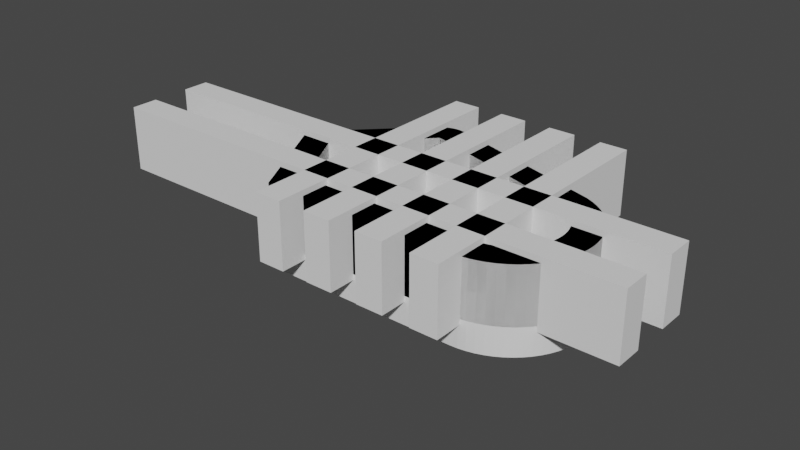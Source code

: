 # Source: brake_riser.blend  (saved by Blender 3.1.7; exported with 4.5.12 LTS)
import bpy
from mathutils import Matrix  # noqa: F401  (used for matrix-valued properties, if any)

bpy.ops.wm.read_factory_settings(use_empty=True)
scene = bpy.context.scene
scene.name = 'Scene'

# ---- world
world_world = bpy.data.worlds.new('World'); scene.world = world_world
world_world.use_nodes = True; world_world.node_tree.nodes.clear()
_N = world_world.node_tree.nodes; _L = world_world.node_tree.links
n0 = _N.new('ShaderNodeOutputWorld'); n0.name = 'World Output'; n0.location = (300, 300)
n1 = _N.new('ShaderNodeBackground'); n1.name = 'Background'; n1.location = (10, 300)
n1.inputs[0].default_value = (0.05088, 0.05088, 0.05088, 1.0)
_L.new(n1.outputs[0], n0.inputs[0])
n0.is_active_output = True
world_world.color = (0.05088, 0.05088, 0.05088)
world_world.use_sun_shadow = False
world_world.sun_shadow_jitter_overblur = 0.0

# ---- meshes
me_plane = bpy.data.meshes.new('Plane')
me_plane.from_pydata([(0.0, 0.0, 0.0), (-10.0, 19.0, 0.0), (35.8, 0.0, 0.0), (37.17, 0.06741, 0.0), (38.53, 0.269, 0.0), (39.86, 0.6028, 0.0), (41.16, 1.066, 0.0), (42.4, 1.653, 0.0), (43.58, 2.359, 0.0), (44.68, 3.178, 0.0), (45.7, 4.101, 0.0), (46.62, 5.118, 0.0), (47.44, 6.222, 0.0), (48.15, 7.4, 0.0), (48.73, 8.642, 0.0), (49.2, 9.936, 0.0), (49.53, 11.27, 0.0), (49.73, 12.63, 0.0), (49.8, 14.0, 0.0), (49.73, 15.37, 0.0), (49.53, 16.73, 0.0), (49.2, 18.06, 0.0), (48.73, 19.36, 0.0), (48.15, 20.6, 0.0), (47.44, 21.78, 0.0), (46.62, 22.88, 0.0), (45.7, 23.9, 0.0), (44.68, 24.82, 0.0), (43.58, 25.64, 0.0), (42.4, 26.35, 0.0), (40.95, 27.01, 0.0), (0.0, 0.0, 5.0), (-10.0, 19.0, 5.0), (37.17, 0.06741, 5.0), (38.53, 0.269, 5.0), (39.86, 0.6028, 5.0), (41.16, 1.066, 5.0), (42.4, 1.653, 5.0), (43.58, 2.359, 5.0), (44.68, 3.178, 5.0), (45.7, 4.101, 5.0), (46.62, 5.118, 5.0), (47.44, 6.222, 5.0), (48.15, 7.4, 5.0), (48.73, 8.642, 5.0), (49.2, 9.936, 5.0), (49.53, 11.27, 5.0), (49.73, 12.63, 5.0), (49.8, 14.0, 5.0), (49.73, 15.37, 5.0), (49.53, 16.73, 5.0), (49.2, 18.06, 5.0), (48.73, 19.36, 5.0), (48.15, 20.6, 5.0), (47.44, 21.78, 5.0), (46.62, 22.88, 5.0), (45.7, 23.9, 5.0), (44.68, 24.82, 5.0), (43.58, 25.64, 5.0), (42.4, 26.35, 5.0), (40.95, 27.01, 5.0), (35.8, 0.0, 5.0), (5.879, 34.88, 0.0), (10.87, 36.13, 0.0), (6.675, 35.49, 0.0), (7.674, 35.96, 0.0), (8.778, 36.24, 0.0), (9.88, 36.29, 0.0), (10.87, 36.13, 5.0), (5.879, 34.88, 5.0), (9.88, 36.29, 5.0), (8.778, 36.24, 5.0), (7.674, 35.96, 5.0), (6.675, 35.49, 5.0)], [], [(24, 25, 55, 54), (11, 12, 42, 41), (0, 2, 61, 31), (25, 26, 56, 55), (12, 13, 43, 42), (26, 27, 57, 56), (13, 14, 44, 43), (27, 28, 58, 57), (14, 15, 45, 44), (28, 29, 59, 58), (15, 16, 46, 45), (1, 0, 31, 32), (29, 30, 60, 59), (16, 17, 47, 46), (3, 4, 34, 33), (17, 18, 48, 47), (4, 5, 35, 34), (18, 19, 49, 48), (5, 6, 36, 35), (60, 68, 70, 71, 72, 73, 69, 32, 31, 61, 33, 34, 35, 36, 37, 38, 39, 40, 41, 42, 43, 44, 45, 46, 47, 48, 49, 50, 51, 52, 53, 54, 55, 56, 57, 58, 59), (19, 20, 50, 49), (6, 7, 37, 36), (20, 21, 51, 50), (7, 8, 38, 37), (21, 22, 52, 51), (8, 9, 39, 38), (63, 68, 60, 30), (22, 23, 53, 52), (9, 10, 40, 39), (2, 3, 33, 61), (23, 24, 54, 53), (10, 11, 41, 40), (62, 1, 32, 69), (68, 63, 67, 70), (70, 67, 66, 71), (71, 66, 65, 72), (72, 65, 64, 73), (73, 64, 62, 69), (25, 24, 23, 22, 21, 20, 19, 18, 17, 16, 15, 14, 13, 12, 11, 10, 9, 8, 7, 6, 5, 4, 3, 2, 0, 1, 62, 64, 65, 66, 67, 63, 30, 29, 28, 27, 26)])
_uv = me_plane.uv_layers.new(name='UVMap')
_uv.uv.foreach_set('vector', [0.0, 0.0, 0.0, 0.0, 0.0, 0.0, 0.0, 0.0, 0.0, 0.0, 0.0, 0.0, 0.0, 0.0, 0.0, 0.0, 0.0, 0.0, 0.0, 0.0, 0.0, 0.0, 0.0, 0.0, 0.0, 0.0, 0.0, 0.0, 0.0, 0.0, 0.0, 0.0, 0.0, 0.0, 0.0, 0.0, 0.0, 0.0, 0.0, 0.0, 0.0, 0.0, 0.0, 0.0, 0.0, 0.0, 0.0, 0.0, 0.0, 0.0, 0.0, 0.0, 0.0, 0.0, 0.0, 0.0, 0.0, 0.0, 0.0, 0.0, 0.0, 0.0, 0.0, 0.0, 0.0, 0.0, 0.0, 0.0, 0.0, 0.0, 0.0, 0.0, 0.0, 0.0, 0.0, 0.0, 0.0, 0.0, 0.0, 0.0, 0.0, 0.0, 0.0, 0.0, 0.0, 0.0, 0.0, 0.0, 0.0, 0.0, 0.0, 0.0, 0.0, 0.0, 0.0, 0.0, 0.0, 0.0, 0.9986, 1.0, 0.9986, 1.0, 0.0, 0.0, 0.0, 0.0, 0.0, 0.0, 0.0, 0.0, 0.0, 0.0, 0.0, 0.0, 0.0, 0.0, 0.0, 0.0, 0.0, 0.0, 0.0, 0.0, 0.0, 0.0, 0.0, 0.0, 0.0, 0.0, 0.0, 0.0, 0.0, 0.0, 0.0, 0.0, 0.0, 0.0, 0.0, 0.0, 0.0, 0.0, 0.0, 0.0, 0.0, 0.0, 0.0, 0.0, 0.0, 0.0, 0.0, 0.0, 0.0, 0.0, 0.6841, 0.9645, 0.0596, 0.9969, 0.04041, 0.9943, 0.02197, 0.9854, 0.008772, 0.973, 0.00213, 0.9585, 0.0, 0.9411, 0.0, 0.5, 0.0, 0.0, 0.9944, 0.0, 0.549, 0.002408, 0.5975, 0.009607, 0.6451, 0.02153, 0.6913, 0.03806, 0.7357, 0.05904, 0.7778, 0.08427, 0.8172, 0.1135, 0.8536, 0.1464, 0.8865, 0.1828, 0.9157, 0.2222, 0.941, 0.2643, 0.9619, 0.3087, 0.9785, 0.3549, 0.9904, 0.4025, 0.9976, 0.451, 1.0, 0.5, 0.9976, 0.549, 0.9904, 0.5975, 0.9785, 0.6451, 0.9619, 0.6913, 0.941, 0.7357, 0.9157, 0.7778, 0.8865, 0.8172, 0.8536, 0.8536, 0.8172, 0.8865, 0.7778, 0.9157, 0.7357, 0.941, 0.0, 0.0, 0.0, 0.0, 0.0, 0.0, 0.0, 0.0, 0.0, 0.0, 0.0, 0.0, 0.0, 0.0, 0.0, 0.0, 0.0, 0.0, 0.0, 0.0, 0.0, 0.0, 0.0, 0.0, 0.0, 0.0, 0.0, 0.0, 0.0, 0.0, 0.0, 0.0, 0.0, 0.0, 0.0, 0.0, 0.0, 0.0, 0.0, 0.0, 0.0, 0.0, 0.0, 0.0, 0.0, 0.0, 0.0, 0.0, 0.0, 0.0, 0.0, 0.0, 0.0, 0.0, 0.0, 0.0, 0.0, 0.0, 0.0, 0.0, 0.0, 0.0, 0.0, 0.0, 0.0, 0.0, 0.0, 0.0, 0.0, 0.0, 0.0, 0.0, 0.0, 0.0, 0.0, 0.0, 0.0, 0.0, 0.0, 0.0, 0.0, 0.0, 0.0, 0.0, 0.0, 0.0, 0.0, 0.0, 0.0, 0.0, 0.0, 0.0, 0.0, 0.0, 0.0, 0.0, 0.0, 0.0, 0.0, 0.0, 0.0, 0.0, 0.0, 0.0, 0.0, 0.0, 0.0, 0.0, 0.0, 0.0, 0.0, 0.0, 0.0, 0.0, 0.0, 0.0, 0.0, 0.0, 0.0, 0.0, 0.0, 0.0, 0.0, 0.0, 0.0, 0.0, 0.0, 0.0, 0.0, 0.0, 0.0, 0.0, 0.0, 0.0, 0.0, 0.0, 0.0, 0.0, 0.0, 0.0, 0.0, 0.0, 0.0, 0.0, 0.0, 0.0, 0.0, 0.0, 0.0, 0.0, 0.0, 0.0, 0.0, 0.0, 0.0, 0.0, 0.0, 0.0, 0.0, 0.0, 0.0, 0.0, 0.0, 0.0, 0.0, 0.0, 0.0, 0.0, 0.0, 0.0, 0.0, 0.0, 0.0, 0.0, 0.0, 0.0, 0.0, 0.0, 0.0, 0.0, 0.0, 0.0, 0.0, 0.0, 0.0, 0.0, 0.0, 0.0, 0.0, 0.0, 0.0, 0.0, 0.0, 0.0, 0.0, 0.0, 0.0, 0.0, 0.0, 0.0, 0.0, 0.0, 0.0, 0.0, 0.0, 0.0, 0.0, 0.0, 0.0, 0.0, 0.0, 0.0, 0.0, 0.0, 0.0, 0.0, 0.0, 0.0])
me_plane.use_remesh_fix_poles = True
me_plane.use_remesh_preserve_attributes = False
me_plane.update()
me_cylinder_011 = bpy.data.meshes.new('Cylinder.011')
me_cylinder_011.from_pydata([(0.0, 3.5, -10.0), (0.0, 3.5, 10.0), (0.6828, 3.433, -10.0), (0.6828, 3.433, 10.0), (1.339, 3.234, -10.0), (1.339, 3.234, 10.0), (1.944, 2.91, -10.0), (1.944, 2.91, 10.0), (2.475, 2.475, -10.0), (2.475, 2.475, 10.0), (2.91, 1.944, -10.0), (2.91, 1.944, 10.0), (3.234, 1.339, -10.0), (3.234, 1.339, 10.0), (3.433, 0.6828, -10.0), (3.433, 0.6828, 10.0), (3.5, -1.53e-07, -10.0), (3.5, -1.53e-07, 10.0), (3.433, -0.6828, -10.0), (3.433, -0.6828, 10.0), (3.234, -1.339, -10.0), (3.234, -1.339, 10.0), (2.91, -1.944, -10.0), (2.91, -1.944, 10.0), (2.475, -2.475, -10.0), (2.475, -2.475, 10.0), (1.944, -2.91, -10.0), (1.944, -2.91, 10.0), (1.339, -3.234, -10.0), (1.339, -3.234, 10.0), (0.6828, -3.433, -10.0), (0.6828, -3.433, 10.0), (-3.06e-07, -3.5, -10.0), (-3.06e-07, -3.5, 10.0), (-0.6828, -3.433, -10.0), (-0.6828, -3.433, 10.0), (-1.339, -3.234, -10.0), (-1.339, -3.234, 10.0), (-1.944, -2.91, -10.0), (-1.944, -2.91, 10.0), (-2.475, -2.475, -10.0), (-2.475, -2.475, 10.0), (-2.91, -1.944, -10.0), (-2.91, -1.944, 10.0), (-3.234, -1.339, -10.0), (-3.234, -1.339, 10.0), (-3.433, -0.6828, -10.0), (-3.433, -0.6828, 10.0), (-3.5, 4.174e-08, -10.0), (-3.5, 4.174e-08, 10.0), (-3.433, 0.6828, -10.0), (-3.433, 0.6828, 10.0), (-3.234, 1.339, -10.0), (-3.234, 1.339, 10.0), (-2.91, 1.944, -10.0), (-2.91, 1.944, 10.0), (-2.475, 2.475, -10.0), (-2.475, 2.475, 10.0), (-1.944, 2.91, -10.0), (-1.944, 2.91, 10.0), (-1.339, 3.234, -10.0), (-1.339, 3.234, 10.0), (-0.6828, 3.433, -10.0), (-0.6828, 3.433, 10.0)], [], [(0, 1, 3, 2), (2, 3, 5, 4), (4, 5, 7, 6), (6, 7, 9, 8), (8, 9, 11, 10), (10, 11, 13, 12), (12, 13, 15, 14), (14, 15, 17, 16), (16, 17, 19, 18), (18, 19, 21, 20), (20, 21, 23, 22), (22, 23, 25, 24), (24, 25, 27, 26), (26, 27, 29, 28), (28, 29, 31, 30), (30, 31, 33, 32), (32, 33, 35, 34), (34, 35, 37, 36), (36, 37, 39, 38), (38, 39, 41, 40), (40, 41, 43, 42), (42, 43, 45, 44), (44, 45, 47, 46), (46, 47, 49, 48), (48, 49, 51, 50), (50, 51, 53, 52), (52, 53, 55, 54), (54, 55, 57, 56), (56, 57, 59, 58), (58, 59, 61, 60), (3, 1, 63, 61, 59, 57, 55, 53, 51, 49, 47, 45, 43, 41, 39, 37, 35, 33, 31, 29, 27, 25, 23, 21, 19, 17, 15, 13, 11, 9, 7, 5), (60, 61, 63, 62), (62, 63, 1, 0), (0, 2, 4, 6, 8, 10, 12, 14, 16, 18, 20, 22, 24, 26, 28, 30, 32, 34, 36, 38, 40, 42, 44, 46, 48, 50, 52, 54, 56, 58, 60, 62)])
_uv = me_cylinder_011.uv_layers.new(name='UVMap')
_uv.uv.foreach_set('vector', [1.0, 0.5, 1.0, 1.0, 0.9688, 1.0, 0.9688, 0.5, 0.9688, 0.5, 0.9688, 1.0, 0.9375, 1.0, 0.9375, 0.5, 0.9375, 0.5, 0.9375, 1.0, 0.9062, 1.0, 0.9062, 0.5, 0.9062, 0.5, 0.9062, 1.0, 0.875, 1.0, 0.875, 0.5, 0.875, 0.5, 0.875, 1.0, 0.8438, 1.0, 0.8438, 0.5, 0.8438, 0.5, 0.8438, 1.0, 0.8125, 1.0, 0.8125, 0.5, 0.8125, 0.5, 0.8125, 1.0, 0.7812, 1.0, 0.7812, 0.5, 0.7812, 0.5, 0.7812, 1.0, 0.75, 1.0, 0.75, 0.5, 0.75, 0.5, 0.75, 1.0, 0.7188, 1.0, 0.7188, 0.5, 0.7188, 0.5, 0.7188, 1.0, 0.6875, 1.0, 0.6875, 0.5, 0.6875, 0.5, 0.6875, 1.0, 0.6562, 1.0, 0.6562, 0.5, 0.6562, 0.5, 0.6562, 1.0, 0.625, 1.0, 0.625, 0.5, 0.625, 0.5, 0.625, 1.0, 0.5938, 1.0, 0.5938, 0.5, 0.5938, 0.5, 0.5938, 1.0, 0.5625, 1.0, 0.5625, 0.5, 0.5625, 0.5, 0.5625, 1.0, 0.5312, 1.0, 0.5312, 0.5, 0.5312, 0.5, 0.5312, 1.0, 0.5, 1.0, 0.5, 0.5, 0.5, 0.5, 0.5, 1.0, 0.4688, 1.0, 0.4688, 0.5, 0.4688, 0.5, 0.4688, 1.0, 0.4375, 1.0, 0.4375, 0.5, 0.4375, 0.5, 0.4375, 1.0, 0.4062, 1.0, 0.4062, 0.5, 0.4062, 0.5, 0.4062, 1.0, 0.375, 1.0, 0.375, 0.5, 0.375, 0.5, 0.375, 1.0, 0.3438, 1.0, 0.3438, 0.5, 0.3438, 0.5, 0.3438, 1.0, 0.3125, 1.0, 0.3125, 0.5, 0.3125, 0.5, 0.3125, 1.0, 0.2812, 1.0, 0.2812, 0.5, 0.2812, 0.5, 0.2812, 1.0, 0.25, 1.0, 0.25, 0.5, 0.25, 0.5, 0.25, 1.0, 0.2188, 1.0, 0.2188, 0.5, 0.2188, 0.5, 0.2188, 1.0, 0.1875, 1.0, 0.1875, 0.5, 0.1875, 0.5, 0.1875, 1.0, 0.1562, 1.0, 0.1562, 0.5, 0.1562, 0.5, 0.1562, 1.0, 0.125, 1.0, 0.125, 0.5, 0.125, 0.5, 0.125, 1.0, 0.09375, 1.0, 0.09375, 0.5, 0.09375, 0.5, 0.09375, 1.0, 0.0625, 1.0, 0.0625, 0.5, 0.2968, 0.4854, 0.25, 0.49, 0.2032, 0.4854, 0.1582, 0.4717, 0.1167, 0.4496, 0.08029, 0.4197, 0.05045, 0.3833, 0.02827, 0.3418, 0.01461, 0.2968, 0.01, 0.25, 0.01461, 0.2032, 0.02827, 0.1582, 0.05045, 0.1167, 0.08029, 0.08029, 0.1167, 0.05045, 0.1582, 0.02827, 0.2032, 0.01461, 0.25, 0.01, 0.2968, 0.01461, 0.3418, 0.02827, 0.3833, 0.05045, 0.4197, 0.08029, 0.4496, 0.1167, 0.4717, 0.1582, 0.4854, 0.2032, 0.49, 0.25, 0.4854, 0.2968, 0.4717, 0.3418, 0.4496, 0.3833, 0.4197, 0.4197, 0.3833, 0.4496, 0.3418, 0.4717, 0.0625, 0.5, 0.0625, 1.0, 0.03125, 1.0, 0.03125, 0.5, 0.03125, 0.5, 0.03125, 1.0, 0.0, 1.0, 0.0, 0.5, 0.75, 0.49, 0.7968, 0.4854, 0.8418, 0.4717, 0.8833, 0.4496, 0.9197, 0.4197, 0.9496, 0.3833, 0.9717, 0.3418, 0.9854, 0.2968, 0.99, 0.25, 0.9854, 0.2032, 0.9717, 0.1582, 0.9496, 0.1167, 0.9197, 0.08029, 0.8833, 0.05045, 0.8418, 0.02827, 0.7968, 0.01461, 0.75, 0.01, 0.7032, 0.01461, 0.6582, 0.02827, 0.6167, 0.05045, 0.5803, 0.08029, 0.5504, 0.1167, 0.5283, 0.1582, 0.5146, 0.2032, 0.51, 0.25, 0.5146, 0.2968, 0.5283, 0.3418, 0.5504, 0.3833, 0.5803, 0.4197, 0.6167, 0.4496, 0.6582, 0.4717, 0.7032, 0.4854])
me_cylinder_011.use_remesh_fix_poles = True
me_cylinder_011.use_remesh_preserve_attributes = False
me_cylinder_011.update()
me_cylinder_021 = bpy.data.meshes.new('Cylinder.021')
me_cylinder_021.from_pydata([(-9.537e-07, 3.5, -10.0), (-9.537e-07, 3.5, 10.0), (0.6828, 3.433, -10.0), (0.6828, 3.433, 10.0), (1.339, 3.234, -10.0), (1.339, 3.234, 10.0), (1.944, 2.91, -10.0), (1.944, 2.91, 10.0), (2.475, 2.475, -10.0), (2.475, 2.475, 10.0), (2.91, 1.944, -10.0), (2.91, 1.944, 10.0), (3.234, 1.339, -10.0), (3.234, 1.339, 10.0), (3.433, 0.6828, -10.0), (3.433, 0.6828, 10.0), (3.5, 1.192e-07, -10.0), (3.5, 1.192e-07, 10.0), (3.433, -0.6828, -10.0), (3.433, -0.6828, 10.0), (3.234, -1.339, -10.0), (3.234, -1.339, 10.0), (2.91, -1.944, -10.0), (2.91, -1.944, 10.0), (2.475, -2.475, -10.0), (2.475, -2.475, 10.0), (1.944, -2.91, -10.0), (1.944, -2.91, 10.0), (1.339, -3.234, -10.0), (1.339, -3.234, 10.0), (0.6828, -3.433, -10.0), (0.6828, -3.433, 10.0), (-1.192e-06, -3.5, -10.0), (-1.192e-06, -3.5, 10.0), (-0.6828, -3.433, -10.0), (-0.6828, -3.433, 10.0), (-1.339, -3.234, -10.0), (-1.339, -3.234, 10.0), (-1.944, -2.91, -10.0), (-1.944, -2.91, 10.0), (-2.475, -2.475, -10.0), (-2.475, -2.475, 10.0), (-2.91, -1.944, -10.0), (-2.91, -1.944, 10.0), (-3.234, -1.339, -10.0), (-3.234, -1.339, 10.0), (-3.433, -0.6828, -10.0), (-3.433, -0.6828, 10.0), (-3.5, 2.384e-07, -10.0), (-3.5, 2.384e-07, 10.0), (-3.433, 0.6828, -10.0), (-3.433, 0.6828, 10.0), (-3.234, 1.339, -10.0), (-3.234, 1.339, 10.0), (-2.91, 1.944, -10.0), (-2.91, 1.944, 10.0), (-2.475, 2.475, -10.0), (-2.475, 2.475, 10.0), (-1.944, 2.91, -10.0), (-1.944, 2.91, 10.0), (-1.339, 3.234, -10.0), (-1.339, 3.234, 10.0), (-0.6828, 3.433, -10.0), (-0.6828, 3.433, 10.0)], [], [(0, 1, 3, 2), (2, 3, 5, 4), (4, 5, 7, 6), (6, 7, 9, 8), (8, 9, 11, 10), (10, 11, 13, 12), (12, 13, 15, 14), (14, 15, 17, 16), (16, 17, 19, 18), (18, 19, 21, 20), (20, 21, 23, 22), (22, 23, 25, 24), (24, 25, 27, 26), (26, 27, 29, 28), (28, 29, 31, 30), (30, 31, 33, 32), (32, 33, 35, 34), (34, 35, 37, 36), (36, 37, 39, 38), (38, 39, 41, 40), (40, 41, 43, 42), (42, 43, 45, 44), (44, 45, 47, 46), (46, 47, 49, 48), (48, 49, 51, 50), (50, 51, 53, 52), (52, 53, 55, 54), (54, 55, 57, 56), (56, 57, 59, 58), (58, 59, 61, 60), (3, 1, 63, 61, 59, 57, 55, 53, 51, 49, 47, 45, 43, 41, 39, 37, 35, 33, 31, 29, 27, 25, 23, 21, 19, 17, 15, 13, 11, 9, 7, 5), (60, 61, 63, 62), (62, 63, 1, 0), (0, 2, 4, 6, 8, 10, 12, 14, 16, 18, 20, 22, 24, 26, 28, 30, 32, 34, 36, 38, 40, 42, 44, 46, 48, 50, 52, 54, 56, 58, 60, 62)])
_uv = me_cylinder_021.uv_layers.new(name='UVMap')
_uv.uv.foreach_set('vector', [1.0, 0.5, 1.0, 1.0, 0.9688, 1.0, 0.9688, 0.5, 0.9688, 0.5, 0.9688, 1.0, 0.9375, 1.0, 0.9375, 0.5, 0.9375, 0.5, 0.9375, 1.0, 0.9062, 1.0, 0.9062, 0.5, 0.9062, 0.5, 0.9062, 1.0, 0.875, 1.0, 0.875, 0.5, 0.875, 0.5, 0.875, 1.0, 0.8438, 1.0, 0.8438, 0.5, 0.8438, 0.5, 0.8438, 1.0, 0.8125, 1.0, 0.8125, 0.5, 0.8125, 0.5, 0.8125, 1.0, 0.7812, 1.0, 0.7812, 0.5, 0.7812, 0.5, 0.7812, 1.0, 0.75, 1.0, 0.75, 0.5, 0.75, 0.5, 0.75, 1.0, 0.7188, 1.0, 0.7188, 0.5, 0.7188, 0.5, 0.7188, 1.0, 0.6875, 1.0, 0.6875, 0.5, 0.6875, 0.5, 0.6875, 1.0, 0.6562, 1.0, 0.6562, 0.5, 0.6562, 0.5, 0.6562, 1.0, 0.625, 1.0, 0.625, 0.5, 0.625, 0.5, 0.625, 1.0, 0.5938, 1.0, 0.5938, 0.5, 0.5938, 0.5, 0.5938, 1.0, 0.5625, 1.0, 0.5625, 0.5, 0.5625, 0.5, 0.5625, 1.0, 0.5312, 1.0, 0.5312, 0.5, 0.5312, 0.5, 0.5312, 1.0, 0.5, 1.0, 0.5, 0.5, 0.5, 0.5, 0.5, 1.0, 0.4688, 1.0, 0.4688, 0.5, 0.4688, 0.5, 0.4688, 1.0, 0.4375, 1.0, 0.4375, 0.5, 0.4375, 0.5, 0.4375, 1.0, 0.4062, 1.0, 0.4062, 0.5, 0.4062, 0.5, 0.4062, 1.0, 0.375, 1.0, 0.375, 0.5, 0.375, 0.5, 0.375, 1.0, 0.3438, 1.0, 0.3438, 0.5, 0.3438, 0.5, 0.3438, 1.0, 0.3125, 1.0, 0.3125, 0.5, 0.3125, 0.5, 0.3125, 1.0, 0.2812, 1.0, 0.2812, 0.5, 0.2812, 0.5, 0.2812, 1.0, 0.25, 1.0, 0.25, 0.5, 0.25, 0.5, 0.25, 1.0, 0.2188, 1.0, 0.2188, 0.5, 0.2188, 0.5, 0.2188, 1.0, 0.1875, 1.0, 0.1875, 0.5, 0.1875, 0.5, 0.1875, 1.0, 0.1562, 1.0, 0.1562, 0.5, 0.1562, 0.5, 0.1562, 1.0, 0.125, 1.0, 0.125, 0.5, 0.125, 0.5, 0.125, 1.0, 0.09375, 1.0, 0.09375, 0.5, 0.09375, 0.5, 0.09375, 1.0, 0.0625, 1.0, 0.0625, 0.5, 0.2968, 0.4854, 0.25, 0.49, 0.2032, 0.4854, 0.1582, 0.4717, 0.1167, 0.4496, 0.08029, 0.4197, 0.05045, 0.3833, 0.02827, 0.3418, 0.01461, 0.2968, 0.01, 0.25, 0.01461, 0.2032, 0.02827, 0.1582, 0.05045, 0.1167, 0.08029, 0.08029, 0.1167, 0.05045, 0.1582, 0.02827, 0.2032, 0.01461, 0.25, 0.01, 0.2968, 0.01461, 0.3418, 0.02827, 0.3833, 0.05045, 0.4197, 0.08029, 0.4496, 0.1167, 0.4717, 0.1582, 0.4854, 0.2032, 0.49, 0.25, 0.4854, 0.2968, 0.4717, 0.3418, 0.4496, 0.3833, 0.4197, 0.4197, 0.3833, 0.4496, 0.3418, 0.4717, 0.0625, 0.5, 0.0625, 1.0, 0.03125, 1.0, 0.03125, 0.5, 0.03125, 0.5, 0.03125, 1.0, 0.0, 1.0, 0.0, 0.5, 0.75, 0.49, 0.7968, 0.4854, 0.8418, 0.4717, 0.8833, 0.4496, 0.9197, 0.4197, 0.9496, 0.3833, 0.9717, 0.3418, 0.9854, 0.2968, 0.99, 0.25, 0.9854, 0.2032, 0.9717, 0.1582, 0.9496, 0.1167, 0.9197, 0.08029, 0.8833, 0.05045, 0.8418, 0.02827, 0.7968, 0.01461, 0.75, 0.01, 0.7032, 0.01461, 0.6582, 0.02827, 0.6167, 0.05045, 0.5803, 0.08029, 0.5504, 0.1167, 0.5283, 0.1582, 0.5146, 0.2032, 0.51, 0.25, 0.5146, 0.2968, 0.5283, 0.3418, 0.5504, 0.3833, 0.5803, 0.4197, 0.6167, 0.4496, 0.6582, 0.4717, 0.7032, 0.4854])
me_cylinder_021.use_remesh_fix_poles = True
me_cylinder_021.use_remesh_preserve_attributes = False
me_cylinder_021.update()
me_cylinder_026 = bpy.data.meshes.new('Cylinder.026')
me_cylinder_026.from_pydata([(-1.411e-06, 3.78, 0.0), (0.0, 6.0, 3.0), (0.7374, 3.707, 0.0), (1.171, 5.885, 3.0), (1.447, 3.492, 0.0), (2.296, 5.543, 3.0), (2.1, 3.143, 0.0), (3.333, 4.989, 3.0), (2.673, 2.673, 0.0), (4.243, 4.243, 3.0), (3.143, 2.1, 0.0), (4.989, 3.333, 3.0), (3.492, 1.447, 0.0), (5.543, 2.296, 3.0), (3.707, 0.7374, 0.0), (5.885, 1.171, 3.0), (3.78, 1.246e-06, 0.0), (6.0, -2.623e-07, 3.0), (3.707, -0.7374, 0.0), (5.885, -1.171, 3.0), (3.492, -1.447, 0.0), (5.543, -2.296, 3.0), (3.143, -2.1, 0.0), (4.989, -3.333, 3.0), (2.673, -2.673, 0.0), (4.243, -4.243, 3.0), (2.1, -3.143, 0.0), (3.333, -4.989, 3.0), (1.447, -3.492, 0.0), (2.296, -5.543, 3.0), (0.7374, -3.707, 0.0), (1.171, -5.885, 3.0), (-1.742e-06, -3.78, 0.0), (-5.245e-07, -6.0, 3.0), (-0.7374, -3.707, 0.0), (-1.171, -5.885, 3.0), (-1.447, -3.492, 0.0), (-2.296, -5.543, 3.0), (-2.1, -3.143, 0.0), (-3.333, -4.989, 3.0), (-2.673, -2.673, 0.0), (-4.243, -4.243, 3.0), (-3.143, -2.1, 0.0), (-4.989, -3.333, 3.0), (-3.492, -1.447, 0.0), (-5.543, -2.296, 3.0), (-3.707, -0.7374, 0.0), (-5.885, -1.171, 3.0), (-3.78, 1.457e-06, 0.0), (-6.0, 7.155e-08, 3.0), (-3.707, 0.7374, 0.0), (-5.885, 1.171, 3.0), (-3.492, 1.447, 0.0), (-5.543, 2.296, 3.0), (-3.143, 2.1, 0.0), (-4.989, 3.333, 3.0), (-2.673, 2.673, 0.0), (-4.243, 4.243, 3.0), (-2.1, 3.143, 0.0), (-3.333, 4.989, 3.0), (-1.447, 3.492, 0.0), (-2.296, 5.543, 3.0), (-0.7374, 3.707, 0.0), (-1.171, 5.885, 3.0)], [], [(0, 1, 3, 2), (2, 3, 5, 4), (4, 5, 7, 6), (6, 7, 9, 8), (8, 9, 11, 10), (10, 11, 13, 12), (12, 13, 15, 14), (14, 15, 17, 16), (16, 17, 19, 18), (18, 19, 21, 20), (20, 21, 23, 22), (22, 23, 25, 24), (24, 25, 27, 26), (26, 27, 29, 28), (28, 29, 31, 30), (30, 31, 33, 32), (32, 33, 35, 34), (34, 35, 37, 36), (36, 37, 39, 38), (38, 39, 41, 40), (40, 41, 43, 42), (42, 43, 45, 44), (44, 45, 47, 46), (46, 47, 49, 48), (48, 49, 51, 50), (50, 51, 53, 52), (52, 53, 55, 54), (54, 55, 57, 56), (56, 57, 59, 58), (58, 59, 61, 60), (3, 1, 63, 61, 59, 57, 55, 53, 51, 49, 47, 45, 43, 41, 39, 37, 35, 33, 31, 29, 27, 25, 23, 21, 19, 17, 15, 13, 11, 9, 7, 5), (60, 61, 63, 62), (62, 63, 1, 0), (0, 2, 4, 6, 8, 10, 12, 14, 16, 18, 20, 22, 24, 26, 28, 30, 32, 34, 36, 38, 40, 42, 44, 46, 48, 50, 52, 54, 56, 58, 60, 62)])
_uv = me_cylinder_026.uv_layers.new(name='UVMap')
_uv.uv.foreach_set('vector', [1.0, 0.5, 1.0, 1.0, 0.9688, 1.0, 0.9688, 0.5, 0.9688, 0.5, 0.9688, 1.0, 0.9375, 1.0, 0.9375, 0.5, 0.9375, 0.5, 0.9375, 1.0, 0.9062, 1.0, 0.9062, 0.5, 0.9062, 0.5, 0.9062, 1.0, 0.875, 1.0, 0.875, 0.5, 0.875, 0.5, 0.875, 1.0, 0.8438, 1.0, 0.8438, 0.5, 0.8438, 0.5, 0.8438, 1.0, 0.8125, 1.0, 0.8125, 0.5, 0.8125, 0.5, 0.8125, 1.0, 0.7812, 1.0, 0.7812, 0.5, 0.7812, 0.5, 0.7812, 1.0, 0.75, 1.0, 0.75, 0.5, 0.75, 0.5, 0.75, 1.0, 0.7188, 1.0, 0.7188, 0.5, 0.7188, 0.5, 0.7188, 1.0, 0.6875, 1.0, 0.6875, 0.5, 0.6875, 0.5, 0.6875, 1.0, 0.6562, 1.0, 0.6562, 0.5, 0.6562, 0.5, 0.6562, 1.0, 0.625, 1.0, 0.625, 0.5, 0.625, 0.5, 0.625, 1.0, 0.5938, 1.0, 0.5938, 0.5, 0.5938, 0.5, 0.5938, 1.0, 0.5625, 1.0, 0.5625, 0.5, 0.5625, 0.5, 0.5625, 1.0, 0.5312, 1.0, 0.5312, 0.5, 0.5312, 0.5, 0.5312, 1.0, 0.5, 1.0, 0.5, 0.5, 0.5, 0.5, 0.5, 1.0, 0.4688, 1.0, 0.4688, 0.5, 0.4688, 0.5, 0.4688, 1.0, 0.4375, 1.0, 0.4375, 0.5, 0.4375, 0.5, 0.4375, 1.0, 0.4062, 1.0, 0.4062, 0.5, 0.4062, 0.5, 0.4062, 1.0, 0.375, 1.0, 0.375, 0.5, 0.375, 0.5, 0.375, 1.0, 0.3438, 1.0, 0.3438, 0.5, 0.3438, 0.5, 0.3438, 1.0, 0.3125, 1.0, 0.3125, 0.5, 0.3125, 0.5, 0.3125, 1.0, 0.2812, 1.0, 0.2812, 0.5, 0.2812, 0.5, 0.2812, 1.0, 0.25, 1.0, 0.25, 0.5, 0.25, 0.5, 0.25, 1.0, 0.2188, 1.0, 0.2188, 0.5, 0.2188, 0.5, 0.2188, 1.0, 0.1875, 1.0, 0.1875, 0.5, 0.1875, 0.5, 0.1875, 1.0, 0.1562, 1.0, 0.1562, 0.5, 0.1562, 0.5, 0.1562, 1.0, 0.125, 1.0, 0.125, 0.5, 0.125, 0.5, 0.125, 1.0, 0.09375, 1.0, 0.09375, 0.5, 0.09375, 0.5, 0.09375, 1.0, 0.0625, 1.0, 0.0625, 0.5, 0.2968, 0.4854, 0.25, 0.49, 0.2032, 0.4854, 0.1582, 0.4717, 0.1167, 0.4496, 0.08029, 0.4197, 0.05045, 0.3833, 0.02827, 0.3418, 0.01461, 0.2968, 0.01, 0.25, 0.01461, 0.2032, 0.02827, 0.1582, 0.05045, 0.1167, 0.08029, 0.08029, 0.1167, 0.05045, 0.1582, 0.02827, 0.2032, 0.01461, 0.25, 0.01, 0.2968, 0.01461, 0.3418, 0.02827, 0.3833, 0.05045, 0.4197, 0.08029, 0.4496, 0.1167, 0.4717, 0.1582, 0.4854, 0.2032, 0.49, 0.25, 0.4854, 0.2968, 0.4717, 0.3418, 0.4496, 0.3833, 0.4197, 0.4197, 0.3833, 0.4496, 0.3418, 0.4717, 0.0625, 0.5, 0.0625, 1.0, 0.03125, 1.0, 0.03125, 0.5, 0.03125, 0.5, 0.03125, 1.0, 0.0, 1.0, 0.0, 0.5, 0.75, 0.49, 0.7968, 0.4854, 0.8418, 0.4717, 0.8833, 0.4496, 0.9197, 0.4197, 0.9496, 0.3833, 0.9717, 0.3418, 0.9854, 0.2968, 0.99, 0.25, 0.9854, 0.2032, 0.9717, 0.1582, 0.9496, 0.1167, 0.9197, 0.08029, 0.8833, 0.05045, 0.8418, 0.02827, 0.7968, 0.01461, 0.75, 0.01, 0.7032, 0.01461, 0.6582, 0.02827, 0.6167, 0.05045, 0.5803, 0.08029, 0.5504, 0.1167, 0.5283, 0.1582, 0.5146, 0.2032, 0.51, 0.25, 0.5146, 0.2968, 0.5283, 0.3418, 0.5504, 0.3833, 0.5803, 0.4197, 0.6167, 0.4496, 0.6582, 0.4717, 0.7032, 0.4854])
me_cylinder_026.use_remesh_fix_poles = True
me_cylinder_026.use_remesh_preserve_attributes = False
me_cylinder_026.update()
me_cylinder_027 = bpy.data.meshes.new('Cylinder.027')
me_cylinder_027.from_pydata([(-1.411e-06, 3.78, 0.0), (0.0, 6.0, 3.0), (0.7374, 3.707, 0.0), (1.171, 5.885, 3.0), (1.447, 3.492, 0.0), (2.296, 5.543, 3.0), (2.1, 3.143, 0.0), (3.333, 4.989, 3.0), (2.673, 2.673, 0.0), (4.243, 4.243, 3.0), (3.143, 2.1, 0.0), (4.989, 3.333, 3.0), (3.492, 1.447, 0.0), (5.543, 2.296, 3.0), (3.707, 0.7374, 0.0), (5.885, 1.171, 3.0), (3.78, 1.246e-06, 0.0), (6.0, -2.623e-07, 3.0), (3.707, -0.7374, 0.0), (5.885, -1.171, 3.0), (3.492, -1.447, 0.0), (5.543, -2.296, 3.0), (3.143, -2.1, 0.0), (4.989, -3.333, 3.0), (2.673, -2.673, 0.0), (4.243, -4.243, 3.0), (2.1, -3.143, 0.0), (3.333, -4.989, 3.0), (1.447, -3.492, 0.0), (2.296, -5.543, 3.0), (0.7374, -3.707, 0.0), (1.171, -5.885, 3.0), (-1.742e-06, -3.78, 0.0), (-5.245e-07, -6.0, 3.0), (-0.7374, -3.707, 0.0), (-1.171, -5.885, 3.0), (-1.447, -3.492, 0.0), (-2.296, -5.543, 3.0), (-2.1, -3.143, 0.0), (-3.333, -4.989, 3.0), (-2.673, -2.673, 0.0), (-4.243, -4.243, 3.0), (-3.143, -2.1, 0.0), (-4.989, -3.333, 3.0), (-3.492, -1.447, 0.0), (-5.543, -2.296, 3.0), (-3.707, -0.7374, 0.0), (-5.885, -1.171, 3.0), (-3.78, 1.457e-06, 0.0), (-6.0, 7.155e-08, 3.0), (-3.707, 0.7374, 0.0), (-5.885, 1.171, 3.0), (-3.492, 1.447, 0.0), (-5.543, 2.296, 3.0), (-3.143, 2.1, 0.0), (-4.989, 3.333, 3.0), (-2.673, 2.673, 0.0), (-4.243, 4.243, 3.0), (-2.1, 3.143, 0.0), (-3.333, 4.989, 3.0), (-1.447, 3.492, 0.0), (-2.296, 5.543, 3.0), (-0.7374, 3.707, 0.0), (-1.171, 5.885, 3.0)], [], [(0, 1, 3, 2), (2, 3, 5, 4), (4, 5, 7, 6), (6, 7, 9, 8), (8, 9, 11, 10), (10, 11, 13, 12), (12, 13, 15, 14), (14, 15, 17, 16), (16, 17, 19, 18), (18, 19, 21, 20), (20, 21, 23, 22), (22, 23, 25, 24), (24, 25, 27, 26), (26, 27, 29, 28), (28, 29, 31, 30), (30, 31, 33, 32), (32, 33, 35, 34), (34, 35, 37, 36), (36, 37, 39, 38), (38, 39, 41, 40), (40, 41, 43, 42), (42, 43, 45, 44), (44, 45, 47, 46), (46, 47, 49, 48), (48, 49, 51, 50), (50, 51, 53, 52), (52, 53, 55, 54), (54, 55, 57, 56), (56, 57, 59, 58), (58, 59, 61, 60), (3, 1, 63, 61, 59, 57, 55, 53, 51, 49, 47, 45, 43, 41, 39, 37, 35, 33, 31, 29, 27, 25, 23, 21, 19, 17, 15, 13, 11, 9, 7, 5), (60, 61, 63, 62), (62, 63, 1, 0), (0, 2, 4, 6, 8, 10, 12, 14, 16, 18, 20, 22, 24, 26, 28, 30, 32, 34, 36, 38, 40, 42, 44, 46, 48, 50, 52, 54, 56, 58, 60, 62)])
_uv = me_cylinder_027.uv_layers.new(name='UVMap')
_uv.uv.foreach_set('vector', [1.0, 0.5, 1.0, 1.0, 0.9688, 1.0, 0.9688, 0.5, 0.9688, 0.5, 0.9688, 1.0, 0.9375, 1.0, 0.9375, 0.5, 0.9375, 0.5, 0.9375, 1.0, 0.9062, 1.0, 0.9062, 0.5, 0.9062, 0.5, 0.9062, 1.0, 0.875, 1.0, 0.875, 0.5, 0.875, 0.5, 0.875, 1.0, 0.8438, 1.0, 0.8438, 0.5, 0.8438, 0.5, 0.8438, 1.0, 0.8125, 1.0, 0.8125, 0.5, 0.8125, 0.5, 0.8125, 1.0, 0.7812, 1.0, 0.7812, 0.5, 0.7812, 0.5, 0.7812, 1.0, 0.75, 1.0, 0.75, 0.5, 0.75, 0.5, 0.75, 1.0, 0.7188, 1.0, 0.7188, 0.5, 0.7188, 0.5, 0.7188, 1.0, 0.6875, 1.0, 0.6875, 0.5, 0.6875, 0.5, 0.6875, 1.0, 0.6562, 1.0, 0.6562, 0.5, 0.6562, 0.5, 0.6562, 1.0, 0.625, 1.0, 0.625, 0.5, 0.625, 0.5, 0.625, 1.0, 0.5938, 1.0, 0.5938, 0.5, 0.5938, 0.5, 0.5938, 1.0, 0.5625, 1.0, 0.5625, 0.5, 0.5625, 0.5, 0.5625, 1.0, 0.5312, 1.0, 0.5312, 0.5, 0.5312, 0.5, 0.5312, 1.0, 0.5, 1.0, 0.5, 0.5, 0.5, 0.5, 0.5, 1.0, 0.4688, 1.0, 0.4688, 0.5, 0.4688, 0.5, 0.4688, 1.0, 0.4375, 1.0, 0.4375, 0.5, 0.4375, 0.5, 0.4375, 1.0, 0.4062, 1.0, 0.4062, 0.5, 0.4062, 0.5, 0.4062, 1.0, 0.375, 1.0, 0.375, 0.5, 0.375, 0.5, 0.375, 1.0, 0.3438, 1.0, 0.3438, 0.5, 0.3438, 0.5, 0.3438, 1.0, 0.3125, 1.0, 0.3125, 0.5, 0.3125, 0.5, 0.3125, 1.0, 0.2812, 1.0, 0.2812, 0.5, 0.2812, 0.5, 0.2812, 1.0, 0.25, 1.0, 0.25, 0.5, 0.25, 0.5, 0.25, 1.0, 0.2188, 1.0, 0.2188, 0.5, 0.2188, 0.5, 0.2188, 1.0, 0.1875, 1.0, 0.1875, 0.5, 0.1875, 0.5, 0.1875, 1.0, 0.1562, 1.0, 0.1562, 0.5, 0.1562, 0.5, 0.1562, 1.0, 0.125, 1.0, 0.125, 0.5, 0.125, 0.5, 0.125, 1.0, 0.09375, 1.0, 0.09375, 0.5, 0.09375, 0.5, 0.09375, 1.0, 0.0625, 1.0, 0.0625, 0.5, 0.2968, 0.4854, 0.25, 0.49, 0.2032, 0.4854, 0.1582, 0.4717, 0.1167, 0.4496, 0.08029, 0.4197, 0.05045, 0.3833, 0.02827, 0.3418, 0.01461, 0.2968, 0.01, 0.25, 0.01461, 0.2032, 0.02827, 0.1582, 0.05045, 0.1167, 0.08029, 0.08029, 0.1167, 0.05045, 0.1582, 0.02827, 0.2032, 0.01461, 0.25, 0.01, 0.2968, 0.01461, 0.3418, 0.02827, 0.3833, 0.05045, 0.4197, 0.08029, 0.4496, 0.1167, 0.4717, 0.1582, 0.4854, 0.2032, 0.49, 0.25, 0.4854, 0.2968, 0.4717, 0.3418, 0.4496, 0.3833, 0.4197, 0.4197, 0.3833, 0.4496, 0.3418, 0.4717, 0.0625, 0.5, 0.0625, 1.0, 0.03125, 1.0, 0.03125, 0.5, 0.03125, 0.5, 0.03125, 1.0, 0.0, 1.0, 0.0, 0.5, 0.75, 0.49, 0.7968, 0.4854, 0.8418, 0.4717, 0.8833, 0.4496, 0.9197, 0.4197, 0.9496, 0.3833, 0.9717, 0.3418, 0.9854, 0.2968, 0.99, 0.25, 0.9854, 0.2032, 0.9717, 0.1582, 0.9496, 0.1167, 0.9197, 0.08029, 0.8833, 0.05045, 0.8418, 0.02827, 0.7968, 0.01461, 0.75, 0.01, 0.7032, 0.01461, 0.6582, 0.02827, 0.6167, 0.05045, 0.5803, 0.08029, 0.5504, 0.1167, 0.5283, 0.1582, 0.5146, 0.2032, 0.51, 0.25, 0.5146, 0.2968, 0.5283, 0.3418, 0.5504, 0.3833, 0.5803, 0.4197, 0.6167, 0.4496, 0.6582, 0.4717, 0.7032, 0.4854])
me_cylinder_027.use_remesh_fix_poles = True
me_cylinder_027.use_remesh_preserve_attributes = False
me_cylinder_027.update()
me_plane_001 = bpy.data.meshes.new('Plane.001')
me_plane_001.from_pydata([(-6.037e-06, -1e-05, 0.0), (3.019, 5.0, 0.0), (-10.0, 19.0, -1.048e-12), (-3.86, 18.07, 5.241e-07), (35.8, -1e-05, 0.0), (35.68, 5.0, 0.0), (36.68, 5.049, 0.0), (37.17, 0.0674, 0.0), (37.55, 5.179, 0.0), (38.53, 0.269, 0.0), (38.41, 5.393, 0.0), (39.86, 0.6028, 0.0), (39.24, 5.691, 0.0), (41.16, 1.066, 0.0), (40.04, 6.068, 0.0), (42.4, 1.653, 0.0), (40.8, 6.522, 0.0), (43.58, 2.359, 0.0), (41.51, 7.048, 0.0), (44.68, 3.178, 0.0), (42.16, 7.64, 0.0), (45.7, 4.1, 0.0), (42.75, 8.294, 0.0), (46.62, 5.118, 0.0), (43.28, 9.003, 0.0), (47.44, 6.222, 0.0), (43.73, 9.76, 0.0), (48.15, 7.4, 0.0), (44.11, 10.56, 0.0), (48.73, 8.642, 0.0), (44.41, 11.39, 0.0), (49.2, 9.936, 0.0), (44.62, 12.25, 0.0), (49.53, 11.27, 0.0), (44.75, 13.12, 0.0), (49.73, 12.63, 0.0), (44.79, 14.0, 0.0), (49.8, 14.0, 0.0), (44.75, 14.88, 0.0), (49.73, 15.37, 0.0), (44.62, 15.75, 0.0), (49.53, 16.73, 0.0), (44.41, 16.61, 0.0), (49.2, 18.06, 0.0), (44.11, 17.44, 0.0), (48.73, 19.36, 0.0), (43.73, 18.24, 0.0), (48.15, 20.6, 0.0), (43.28, 19.0, 0.0), (47.44, 21.78, 0.0), (42.75, 19.71, 0.0), (46.62, 22.88, 0.0), (42.16, 20.36, 0.0), (45.7, 23.9, 0.0), (41.51, 20.95, 0.0), (44.68, 24.82, 0.0), (40.8, 21.48, 0.0), (43.58, 25.64, 0.0), (40.07, 21.91, 0.0), (42.4, 26.35, 0.0), (39.18, 22.32, 0.0), (40.95, 27.01, 0.0), (3.019, 5.0, 5.0), (-6.037e-06, -1e-05, 5.0), (-3.86, 18.07, 5.0), (-10.0, 19.0, 5.0), (37.17, 0.0674, 5.0), (36.68, 5.049, 5.0), (38.53, 0.269, 5.0), (37.55, 5.179, 5.0), (39.86, 0.6028, 5.0), (38.41, 5.393, 5.0), (41.16, 1.066, 5.0), (39.24, 5.691, 5.0), (42.4, 1.653, 5.0), (40.04, 6.068, 5.0), (43.58, 2.359, 5.0), (40.8, 6.522, 5.0), (44.68, 3.178, 5.0), (41.51, 7.048, 5.0), (45.7, 4.1, 5.0), (42.16, 7.64, 5.0), (46.62, 5.118, 5.0), (42.75, 8.294, 5.0), (47.44, 6.222, 5.0), (43.28, 9.003, 5.0), (48.15, 7.4, 5.0), (43.73, 9.76, 5.0), (48.73, 8.642, 5.0), (44.11, 10.56, 5.0), (49.2, 9.936, 5.0), (44.41, 11.39, 5.0), (49.53, 11.27, 5.0), (44.62, 12.25, 5.0), (49.73, 12.63, 5.0), (44.75, 13.12, 5.0), (49.8, 14.0, 5.0), (44.79, 14.0, 5.0), (49.73, 15.37, 5.0), (44.75, 14.88, 5.0), (49.53, 16.73, 5.0), (44.62, 15.75, 5.0), (49.2, 18.06, 5.0), (44.41, 16.61, 5.0), (48.73, 19.36, 5.0), (44.11, 17.44, 5.0), (48.15, 20.6, 5.0), (43.73, 18.24, 5.0), (47.44, 21.78, 5.0), (43.28, 19.0, 5.0), (46.62, 22.88, 5.0), (42.75, 19.71, 5.0), (45.7, 23.9, 5.0), (42.16, 20.36, 5.0), (44.68, 24.82, 5.0), (41.51, 20.95, 5.0), (43.58, 25.64, 5.0), (40.8, 21.48, 5.0), (42.4, 26.35, 5.0), (40.07, 21.91, 5.0), (40.95, 27.01, 5.0), (39.18, 22.32, 5.0), (35.68, 5.0, 5.0), (35.8, -1e-05, 5.0), (9.185, 31.11, 4.156e-07), (5.879, 34.88, -8.313e-13), (9.73, 31.25, 7.819e-08), (10.87, 36.13, -1.564e-13), (9.291, 31.2, -1.3e-07), (6.675, 35.49, 2.6e-13), (9.357, 31.23, -3.168e-07), (7.674, 35.96, 6.335e-13), (9.526, 31.27, -1.515e-07), (8.778, 36.24, 3.029e-13), (9.598, 31.27, 3.95e-08), (9.88, 36.29, -7.901e-14), (9.73, 31.25, 5.0), (10.87, 36.13, 5.0), (9.185, 31.11, 5.0), (5.879, 34.88, 5.0), (9.598, 31.27, 5.0), (9.88, 36.29, 5.0), (9.526, 31.27, 5.0), (8.778, 36.24, 5.0), (9.357, 31.23, 5.0), (7.674, 35.96, 5.0), (9.291, 31.2, 5.0), (6.675, 35.49, 5.0)], [], [(0, 2, 3, 1), (6, 8, 9, 7), (8, 10, 11, 9), (10, 12, 13, 11), (12, 14, 15, 13), (14, 16, 17, 15), (16, 18, 19, 17), (18, 20, 21, 19), (20, 22, 23, 21), (22, 24, 25, 23), (24, 26, 27, 25), (26, 28, 29, 27), (28, 30, 31, 29), (30, 32, 33, 31), (32, 34, 35, 33), (34, 36, 37, 35), (36, 38, 39, 37), (38, 40, 41, 39), (40, 42, 43, 41), (42, 44, 45, 43), (44, 46, 47, 45), (46, 48, 49, 47), (48, 50, 51, 49), (50, 52, 53, 51), (52, 54, 55, 53), (54, 56, 57, 55), (56, 58, 59, 57), (58, 60, 61, 59), (7, 4, 5, 6), (1, 5, 4, 0), (62, 64, 65, 63), (66, 68, 69, 67), (68, 70, 71, 69), (70, 72, 73, 71), (72, 74, 75, 73), (74, 76, 77, 75), (76, 78, 79, 77), (78, 80, 81, 79), (80, 82, 83, 81), (82, 84, 85, 83), (84, 86, 87, 85), (86, 88, 89, 87), (88, 90, 91, 89), (90, 92, 93, 91), (92, 94, 95, 93), (94, 96, 97, 95), (96, 98, 99, 97), (98, 100, 101, 99), (100, 102, 103, 101), (102, 104, 105, 103), (104, 106, 107, 105), (106, 108, 109, 107), (108, 110, 111, 109), (110, 112, 113, 111), (112, 114, 115, 113), (114, 116, 117, 115), (116, 118, 119, 117), (118, 120, 121, 119), (67, 122, 123, 66), (63, 123, 122, 62), (140, 136, 137, 141), (126, 134, 135, 127), (142, 140, 141, 143), (134, 132, 133, 135), (144, 142, 143, 145), (132, 130, 131, 133), (146, 144, 145, 147), (130, 128, 129, 131), (138, 146, 147, 139), (128, 124, 125, 129), (2, 125, 124, 3), (127, 61, 60, 126), (136, 121, 120, 137), (64, 138, 139, 65), (108, 49, 51, 110), (109, 111, 50, 48), (82, 23, 25, 84), (83, 85, 24, 22), (63, 0, 4, 123), (62, 122, 5, 1), (110, 51, 53, 112), (111, 113, 52, 50), (84, 25, 27, 86), (85, 87, 26, 24), (112, 53, 55, 114), (113, 115, 54, 52), (86, 27, 29, 88), (87, 89, 28, 26), (114, 55, 57, 116), (115, 117, 56, 54), (88, 29, 31, 90), (89, 91, 30, 28), (116, 57, 59, 118), (117, 119, 58, 56), (90, 31, 33, 92), (91, 93, 32, 30), (65, 2, 0, 63), (64, 62, 1, 3), (118, 59, 61, 120), (119, 121, 60, 58), (92, 33, 35, 94), (93, 95, 34, 32), (66, 7, 9, 68), (67, 69, 8, 6), (94, 35, 37, 96), (95, 97, 36, 34), (68, 9, 11, 70), (69, 71, 10, 8), (96, 37, 39, 98), (97, 99, 38, 36), (70, 11, 13, 72), (71, 73, 12, 10), (98, 39, 41, 100), (99, 101, 40, 38), (72, 13, 15, 74), (73, 75, 14, 12), (100, 41, 43, 102), (101, 103, 42, 40), (74, 15, 17, 76), (75, 77, 16, 14), (102, 43, 45, 104), (103, 105, 44, 42), (76, 17, 19, 78), (77, 79, 18, 16), (61, 127, 137, 120), (60, 121, 136, 126), (104, 45, 47, 106), (105, 107, 46, 44), (78, 19, 21, 80), (79, 81, 20, 18), (123, 4, 7, 66), (122, 67, 6, 5), (106, 47, 49, 108), (107, 109, 48, 46), (80, 21, 23, 82), (81, 83, 22, 20), (139, 125, 2, 65), (138, 64, 3, 124), (141, 137, 127, 135), (140, 134, 126, 136), (143, 141, 135, 133), (142, 132, 134, 140), (145, 143, 133, 131), (144, 130, 132, 142), (147, 145, 131, 129), (146, 128, 130, 144), (139, 147, 129, 125), (138, 124, 128, 146)])
_uv = me_plane_001.uv_layers.new(name='UVMap')
_uv.uv.foreach_set('vector', [0.0, 0.0, 0.0, 0.0, 0.0, 0.0, 0.0, 0.0, 0.0, 0.0, 0.0, 0.0, 0.0, 0.0, 0.0, 0.0, 0.0, 0.0, 0.0, 0.0, 0.0, 0.0, 0.0, 0.0, 0.0, 0.0, 0.0, 0.0, 0.0, 0.0, 0.0, 0.0, 0.0, 0.0, 0.0, 0.0, 0.0, 0.0, 0.0, 0.0, 0.0, 0.0, 0.0, 0.0, 0.0, 0.0, 0.0, 0.0, 0.0, 0.0, 0.0, 0.0, 0.0, 0.0, 0.0, 0.0, 0.0, 0.0, 0.0, 0.0, 0.0, 0.0, 0.0, 0.0, 0.0, 0.0, 0.0, 0.0, 0.0, 0.0, 0.0, 0.0, 0.0, 0.0, 0.0, 0.0, 0.0, 0.0, 0.0, 0.0, 0.0, 0.0, 0.0, 0.0, 0.0, 0.0, 0.0, 0.0, 0.0, 0.0, 0.0, 0.0, 0.0, 0.0, 0.0, 0.0, 0.0, 0.0, 0.0, 0.0, 0.0, 0.0, 0.0, 0.0, 0.0, 0.0, 0.0, 0.0, 0.0, 0.0, 0.0, 0.0, 0.0, 0.0, 0.0, 0.0, 0.0, 0.0, 0.0, 0.0, 0.0, 0.0, 0.0, 0.0, 0.0, 0.0, 0.0, 0.0, 0.0, 0.0, 0.0, 0.0, 0.0, 0.0, 0.0, 0.0, 0.0, 0.0, 0.0, 0.0, 0.0, 0.0, 0.0, 0.0, 0.0, 0.0, 0.0, 0.0, 0.0, 0.0, 0.0, 0.0, 0.0, 0.0, 0.0, 0.0, 0.0, 0.0, 0.0, 0.0, 0.0, 0.0, 0.0, 0.0, 0.0, 0.0, 0.0, 0.0, 0.0, 0.0, 0.0, 0.0, 0.0, 0.0, 0.0, 0.0, 0.0, 0.0, 0.0, 0.0, 0.0, 0.0, 0.0, 0.0, 0.0, 0.0, 0.0, 0.0, 0.0, 0.0, 0.0, 0.0, 0.0, 0.0, 0.0, 0.0, 0.0, 0.0, 0.0, 0.0, 0.0, 0.0, 0.0, 0.0, 0.0, 0.0, 0.0, 0.0, 0.0, 0.0, 0.0, 0.0, 0.0, 0.0, 0.0, 0.0, 0.0, 0.0, 0.9986, 1.0, 0.9986, 1.0, 0.0, 0.0, 0.0, 0.0, 0.0, 0.0, 0.0, 0.0, 0.0, 0.0, 0.0, 0.0, 0.0, 0.0, 0.0, 0.0, 0.0, 0.0, 0.0, 0.0, 0.0, 0.0, 0.0, 0.0, 0.0, 0.0, 0.0, 0.0, 0.0, 0.0, 0.0, 0.0, 0.0, 0.0, 0.0, 0.0, 0.0, 0.0, 0.0, 0.0, 0.0, 0.0, 0.0, 0.0, 0.0, 0.0, 0.0, 0.0, 0.0, 0.0, 0.0, 0.0, 0.0, 0.0, 0.0, 0.0, 0.0, 0.0, 0.0, 0.0, 0.0, 0.0, 0.0, 0.0, 0.0, 0.0, 0.0, 0.0, 0.0, 0.0, 0.0, 0.0, 0.0, 0.0, 0.0, 0.0, 0.0, 0.0, 0.0, 0.0, 0.0, 0.0, 0.0, 0.0, 0.0, 0.0, 0.0, 0.0, 0.0, 0.0, 0.0, 0.0, 0.0, 0.0, 0.0, 0.0, 0.0, 0.0, 0.0, 0.0, 0.0, 0.0, 0.0, 0.0, 0.0, 0.0, 0.0, 0.0, 0.0, 0.0, 0.0, 0.0, 0.0, 0.0, 0.0, 0.0, 0.0, 0.0, 0.0, 0.0, 0.0, 0.0, 0.0, 0.0, 0.0, 0.0, 0.0, 0.0, 0.0, 0.0, 0.0, 0.0, 0.0, 0.0, 0.0, 0.0, 0.0, 0.0, 0.0, 0.0, 0.0, 0.0, 0.0, 0.0, 0.0, 0.0, 0.0, 0.0, 0.0, 0.0, 0.0, 0.0, 0.0, 0.0, 0.0, 0.0, 0.0, 0.0, 0.0, 0.0, 0.0, 0.0, 0.0, 0.0, 0.0, 0.0, 0.0, 0.0, 0.0, 0.0, 0.0, 0.0, 0.0, 0.0, 0.0, 0.0, 0.0, 0.0, 0.0, 0.0, 0.0, 0.0, 0.0, 0.0, 0.0, 0.0, 0.0, 0.0, 0.0, 0.0, 0.0, 0.0, 0.0, 0.0, 0.0, 0.0, 0.0, 0.0, 0.0, 0.0, 0.0, 0.0, 0.0, 0.0, 0.0, 0.0, 0.0, 0.0, 0.0, 0.0, 0.0, 0.0, 0.0, 0.0, 0.0, 0.0, 0.0, 0.0, 0.0, 0.0, 0.0, 0.0, 0.0, 0.0, 0.0, 0.0, 0.0, 0.0, 0.0, 0.0, 0.0, 0.0, 0.0, 0.0, 0.0, 0.0, 0.9986, 1.0, 0.9986, 1.0, 0.0, 0.0, 0.0, 0.0, 0.0, 0.0, 0.0, 0.0, 0.0, 0.0, 0.0, 0.0, 0.0, 0.0, 0.0, 0.0, 0.0, 0.0, 0.0, 0.0, 0.0, 0.0, 0.0, 0.0, 0.0, 0.0, 0.0, 0.0, 0.0, 0.0, 0.0, 0.0, 0.0, 0.0, 0.0, 0.0, 0.0, 0.0, 0.0, 0.0, 0.0, 0.0, 0.0, 0.0, 0.0, 0.0, 0.0, 0.0, 0.0, 0.0, 0.0, 0.0, 0.0, 0.0, 0.0, 0.0, 0.0, 0.0, 0.0, 0.0, 0.0, 0.0, 0.0, 0.0, 0.0, 0.0, 0.0, 0.0, 0.0, 0.0, 0.0, 0.0, 0.0, 0.0, 0.0, 0.0, 0.0, 0.0, 0.0, 0.0, 0.0, 0.0, 0.0, 0.0, 0.0, 0.0, 0.0, 0.0, 0.0, 0.0, 0.0, 0.0, 0.0, 0.0, 0.0, 0.0, 0.0, 0.0, 0.0, 0.0, 0.0, 0.0, 0.0, 0.0, 0.0, 0.0, 0.0, 0.0, 0.0, 0.0, 0.0, 0.0, 0.0, 0.0, 0.0, 0.0, 0.0, 0.0, 0.0, 0.0, 0.0, 0.0, 0.0, 0.0, 0.0, 0.0, 0.0, 0.0, 0.0, 0.0, 0.0, 0.0, 0.0, 0.0, 0.0, 0.0, 0.0, 0.0, 0.0, 0.0, 0.0, 0.0, 0.0, 0.0, 0.0, 0.0, 0.0, 0.0, 0.0, 0.0, 0.0, 0.0, 0.0, 0.0, 0.0, 0.0, 0.0, 0.0, 0.0, 0.0, 0.0, 0.0, 0.0, 0.0, 0.0, 0.0, 0.0, 0.0, 0.0, 0.0, 0.0, 0.0, 0.0, 0.0, 0.0, 0.0, 0.0, 0.0, 0.0, 0.0, 0.0, 0.0, 0.0, 0.0, 0.0, 0.0, 0.0, 0.0, 0.0, 0.0, 0.0, 0.0, 0.0, 0.0, 0.0, 0.0, 0.0, 0.0, 0.0, 0.0, 0.0, 0.0, 0.0, 0.0, 0.0, 0.0, 0.0, 0.0, 0.0, 0.0, 0.0, 0.0, 0.0, 0.0, 0.0, 0.0, 0.0, 0.0, 0.0, 0.0, 0.0, 0.0, 0.0, 0.0, 0.0, 0.0, 0.0, 0.0, 0.0, 0.0, 0.0, 0.0, 0.0, 0.0, 0.0, 0.0, 0.0, 0.0, 0.0, 0.0, 0.0, 0.0, 0.0, 0.0, 0.0, 0.0, 0.0, 0.0, 0.0, 0.0, 0.0, 0.0, 0.0, 0.0, 0.0, 0.0, 0.0, 0.0, 0.0, 0.0, 0.0, 0.0, 0.0, 0.0, 0.0, 0.0, 0.0, 0.0, 0.0, 0.0, 0.0, 0.0, 0.0, 0.0, 0.0, 0.0, 0.0, 0.0, 0.0, 0.0, 0.0, 0.0, 0.0, 0.0, 0.0, 0.0, 0.0, 0.0, 0.0, 0.0, 0.0, 0.0, 0.0, 0.0, 0.0, 0.0, 0.0, 0.0, 0.0, 0.0, 0.0, 0.0, 0.0, 0.0, 0.0, 0.0, 0.0, 0.0, 0.0, 0.0, 0.0, 0.0, 0.0, 0.0, 0.0, 0.0, 0.0, 0.0, 0.0, 0.0, 0.0, 0.0, 0.0, 0.0, 0.0, 0.0, 0.9986, 1.0, 0.9986, 1.0, 0.0, 0.0, 0.9986, 1.0, 0.9986, 1.0, 0.0, 0.0, 0.0, 0.0, 0.0, 0.0, 0.0, 0.0, 0.0, 0.0, 0.0, 0.0, 0.0, 0.0, 0.0, 0.0, 0.0, 0.0, 0.0, 0.0, 0.0, 0.0, 0.0, 0.0, 0.0, 0.0, 0.0, 0.0, 0.0, 0.0, 0.0, 0.0, 0.0, 0.0, 0.0, 0.0, 0.0, 0.0, 0.0, 0.0, 0.0, 0.0, 0.0, 0.0, 0.0, 0.0, 0.0, 0.0, 0.0, 0.0, 0.0, 0.0, 0.0, 0.0, 0.0, 0.0, 0.0, 0.0, 0.0, 0.0, 0.0, 0.0, 0.0, 0.0, 0.0, 0.0, 0.0, 0.0, 0.0, 0.0, 0.0, 0.0, 0.0, 0.0, 0.0, 0.0, 0.0, 0.0, 0.0, 0.0, 0.0, 0.0, 0.0, 0.0, 0.0, 0.0, 0.0, 0.0, 0.0, 0.0, 0.0, 0.0, 0.0, 0.0, 0.0, 0.0, 0.0, 0.0, 0.0, 0.0, 0.0, 0.0, 0.0, 0.0, 0.0, 0.0, 0.0, 0.0, 0.0, 0.0, 0.0, 0.0, 0.0, 0.0, 0.0, 0.0, 0.0, 0.0, 0.0, 0.0, 0.0, 0.0, 0.0, 0.0, 0.0, 0.0, 0.0, 0.0, 0.0, 0.0, 0.0, 0.0, 0.0, 0.0, 0.0, 0.0, 0.0, 0.0, 0.0, 0.0, 0.0, 0.0, 0.0, 0.0, 0.0, 0.0, 0.0, 0.0, 0.0, 0.0, 0.0, 0.0, 0.0, 0.0, 0.0, 0.0, 0.0, 0.0, 0.0, 0.0, 0.0, 0.0, 0.0, 0.0, 0.0, 0.0, 0.0, 0.0, 0.0, 0.0, 0.0, 0.0, 0.0, 0.0, 0.0, 0.0, 0.0, 0.0, 0.0, 0.0, 0.0, 0.0, 0.0, 0.0, 0.0, 0.0, 0.0, 0.0, 0.0, 0.0, 0.0, 0.0, 0.0, 0.0, 0.0, 0.0, 0.0, 0.0, 0.0, 0.0, 0.0, 0.0, 0.0, 0.0, 0.0, 0.0, 0.0, 0.0, 0.0, 0.0, 0.0, 0.0, 0.0, 0.0, 0.0, 0.0, 0.0, 0.0, 0.0, 0.0, 0.0, 0.0, 0.0, 0.0, 0.0, 0.0, 0.0, 0.0, 0.0, 0.0, 0.0, 0.0, 0.0, 0.0, 0.0, 0.0, 0.0, 0.0, 0.0, 0.0, 0.0, 0.0, 0.0, 0.0, 0.0, 0.0, 0.0, 0.0, 0.0, 0.0, 0.0, 0.0, 0.0, 0.0, 0.0, 0.0, 0.0, 0.0, 0.0, 0.0, 0.0, 0.0, 0.0, 0.0, 0.0, 0.0, 0.0, 0.0, 0.0, 0.0, 0.0, 0.0, 0.0, 0.0, 0.0, 0.0, 0.0, 0.0, 0.0, 0.0, 0.0, 0.0, 0.0, 0.0, 0.0, 0.0, 0.0, 0.0, 0.0, 0.0, 0.0, 0.0, 0.0, 0.0, 0.0, 0.0, 0.0, 0.0, 0.0, 0.0, 0.0, 0.0, 0.0, 0.0, 0.0, 0.0, 0.0, 0.0, 0.0, 0.0, 0.0, 0.0, 0.0, 0.0, 0.0, 0.0, 0.0, 0.0, 0.0, 0.0, 0.0, 0.0, 0.0, 0.0, 0.0, 0.0, 0.0, 0.0, 0.0, 0.0, 0.0, 0.0, 0.0, 0.0, 0.0, 0.0, 0.0, 0.0, 0.0, 0.0, 0.0, 0.0, 0.0, 0.0, 0.0, 0.0, 0.0, 0.0, 0.0, 0.0, 0.0, 0.0, 0.0, 0.0, 0.0, 0.0, 0.0, 0.0, 0.0, 0.0, 0.0, 0.0, 0.0, 0.0, 0.0, 0.0, 0.0, 0.0, 0.0, 0.0, 0.0, 0.0, 0.0, 0.0, 0.0, 0.0, 0.0, 0.0, 0.0, 0.0, 0.0, 0.0, 0.0, 0.0, 0.0, 0.0])
me_plane_001.use_remesh_fix_poles = True
me_plane_001.use_remesh_preserve_attributes = False
me_plane_001.update()
me_cube_010 = bpy.data.meshes.new('Cube.010')
me_cube_010.from_pydata([(-1.0, 0.0, 0.0), (-1.0, 0.0, 2.0), (-1.0, 2.0, 0.0), (-1.0, 2.0, 2.0), (1.0, 0.0, 0.0), (1.0, 0.0, 2.0), (1.0, 2.0, 0.0), (1.0, 2.0, 2.0)], [], [(0, 1, 3, 2), (2, 3, 7, 6), (6, 7, 5, 4), (4, 5, 1, 0), (2, 6, 4, 0), (7, 3, 1, 5)])
_uv = me_cube_010.uv_layers.new(name='UVMap')
_uv.uv.foreach_set('vector', [0.375, 0.0, 0.625, 0.0, 0.625, 0.25, 0.375, 0.25, 0.375, 0.25, 0.625, 0.25, 0.625, 0.5, 0.375, 0.5, 0.375, 0.5, 0.625, 0.5, 0.625, 0.75, 0.375, 0.75, 0.375, 0.75, 0.625, 0.75, 0.625, 1.0, 0.375, 1.0, 0.125, 0.5, 0.375, 0.5, 0.375, 0.75, 0.125, 0.75, 0.625, 0.5, 0.875, 0.5, 0.875, 0.75, 0.625, 0.75])
me_cube_010.use_remesh_fix_poles = True
me_cube_010.use_remesh_preserve_attributes = False
me_cube_010.update()
me_cube_013 = bpy.data.meshes.new('Cube.013')
me_cube_013.from_pydata([(-1.0, 0.0, 0.0), (-1.0, 0.0, 2.0), (-1.0, 2.0, 0.0), (-1.0, 2.0, 2.0), (1.0, 0.0, 0.0), (1.0, 0.0, 2.0), (1.0, 2.0, 0.0), (1.0, 2.0, 2.0)], [], [(0, 1, 3, 2), (2, 3, 7, 6), (6, 7, 5, 4), (4, 5, 1, 0), (2, 6, 4, 0), (7, 3, 1, 5)])
_uv = me_cube_013.uv_layers.new(name='UVMap')
_uv.uv.foreach_set('vector', [0.375, 0.0, 0.625, 0.0, 0.625, 0.25, 0.375, 0.25, 0.375, 0.25, 0.625, 0.25, 0.625, 0.5, 0.375, 0.5, 0.375, 0.5, 0.625, 0.5, 0.625, 0.75, 0.375, 0.75, 0.375, 0.75, 0.625, 0.75, 0.625, 1.0, 0.375, 1.0, 0.125, 0.5, 0.375, 0.5, 0.375, 0.75, 0.125, 0.75, 0.625, 0.5, 0.875, 0.5, 0.875, 0.75, 0.625, 0.75])
me_cube_013.use_remesh_fix_poles = True
me_cube_013.use_remesh_preserve_attributes = False
me_cube_013.update()
me_cube_017 = bpy.data.meshes.new('Cube.017')
me_cube_017.from_pydata([(-1.0, 0.0, 0.0), (-1.0, 0.0, 2.0), (-1.0, 2.0, 0.0), (-1.0, 2.0, 2.0), (1.0, 0.0, 0.0), (1.0, 0.0, 2.0), (1.0, 2.0, 0.0), (1.0, 2.0, 2.0)], [], [(0, 1, 3, 2), (2, 3, 7, 6), (6, 7, 5, 4), (4, 5, 1, 0), (2, 6, 4, 0), (7, 3, 1, 5)])
_uv = me_cube_017.uv_layers.new(name='UVMap')
_uv.uv.foreach_set('vector', [0.375, 0.0, 0.625, 0.0, 0.625, 0.25, 0.375, 0.25, 0.375, 0.25, 0.625, 0.25, 0.625, 0.5, 0.375, 0.5, 0.375, 0.5, 0.625, 0.5, 0.625, 0.75, 0.375, 0.75, 0.375, 0.75, 0.625, 0.75, 0.625, 1.0, 0.375, 1.0, 0.125, 0.5, 0.375, 0.5, 0.375, 0.75, 0.125, 0.75, 0.625, 0.5, 0.875, 0.5, 0.875, 0.75, 0.625, 0.75])
me_cube_017.use_remesh_fix_poles = True
me_cube_017.use_remesh_preserve_attributes = False
me_cube_017.update()
me_cube_018 = bpy.data.meshes.new('Cube.018')
me_cube_018.from_pydata([(-1.0, 0.0, 0.0), (-1.0, 0.0, 2.0), (-1.0, 2.0, 0.0), (-1.0, 2.0, 2.0), (1.0, 0.0, 0.0), (1.0, 0.0, 2.0), (1.0, 2.0, 0.0), (1.0, 2.0, 2.0)], [], [(0, 1, 3, 2), (2, 3, 7, 6), (6, 7, 5, 4), (4, 5, 1, 0), (2, 6, 4, 0), (7, 3, 1, 5)])
_uv = me_cube_018.uv_layers.new(name='UVMap')
_uv.uv.foreach_set('vector', [0.375, 0.0, 0.625, 0.0, 0.625, 0.25, 0.375, 0.25, 0.375, 0.25, 0.625, 0.25, 0.625, 0.5, 0.375, 0.5, 0.375, 0.5, 0.625, 0.5, 0.625, 0.75, 0.375, 0.75, 0.375, 0.75, 0.625, 0.75, 0.625, 1.0, 0.375, 1.0, 0.125, 0.5, 0.375, 0.5, 0.375, 0.75, 0.125, 0.75, 0.625, 0.5, 0.875, 0.5, 0.875, 0.75, 0.625, 0.75])
me_cube_018.use_remesh_fix_poles = True
me_cube_018.use_remesh_preserve_attributes = False
me_cube_018.update()
me_cube_019 = bpy.data.meshes.new('Cube.019')
me_cube_019.from_pydata([(-1.0, 0.0, 0.0), (-1.0, 0.0, 2.0), (-1.0, 2.0, 0.0), (-1.0, 2.0, 2.0), (1.0, 0.0, 0.0), (1.0, 0.0, 2.0), (1.0, 2.0, 0.0), (1.0, 2.0, 2.0)], [], [(0, 1, 3, 2), (2, 3, 7, 6), (6, 7, 5, 4), (4, 5, 1, 0), (2, 6, 4, 0), (7, 3, 1, 5)])
_uv = me_cube_019.uv_layers.new(name='UVMap')
_uv.uv.foreach_set('vector', [0.375, 0.0, 0.625, 0.0, 0.625, 0.25, 0.375, 0.25, 0.375, 0.25, 0.625, 0.25, 0.625, 0.5, 0.375, 0.5, 0.375, 0.5, 0.625, 0.5, 0.625, 0.75, 0.375, 0.75, 0.375, 0.75, 0.625, 0.75, 0.625, 1.0, 0.375, 1.0, 0.125, 0.5, 0.375, 0.5, 0.375, 0.75, 0.125, 0.75, 0.625, 0.5, 0.875, 0.5, 0.875, 0.75, 0.625, 0.75])
me_cube_019.use_remesh_fix_poles = True
me_cube_019.use_remesh_preserve_attributes = False
me_cube_019.update()
me_cube_020 = bpy.data.meshes.new('Cube.020')
me_cube_020.from_pydata([(-1.0, 0.0, 0.0), (-1.0, 0.0, 2.0), (-1.0, 2.0, 0.0), (-1.0, 2.0, 2.0), (1.0, 0.0, 0.0), (1.0, 0.0, 2.0), (1.0, 2.0, 0.0), (1.0, 2.0, 2.0)], [], [(0, 1, 3, 2), (2, 3, 7, 6), (6, 7, 5, 4), (4, 5, 1, 0), (2, 6, 4, 0), (7, 3, 1, 5)])
_uv = me_cube_020.uv_layers.new(name='UVMap')
_uv.uv.foreach_set('vector', [0.375, 0.0, 0.625, 0.0, 0.625, 0.25, 0.375, 0.25, 0.375, 0.25, 0.625, 0.25, 0.625, 0.5, 0.375, 0.5, 0.375, 0.5, 0.625, 0.5, 0.625, 0.75, 0.375, 0.75, 0.375, 0.75, 0.625, 0.75, 0.625, 1.0, 0.375, 1.0, 0.125, 0.5, 0.375, 0.5, 0.375, 0.75, 0.125, 0.75, 0.625, 0.5, 0.875, 0.5, 0.875, 0.75, 0.625, 0.75])
me_cube_020.use_remesh_fix_poles = True
me_cube_020.use_remesh_preserve_attributes = False
me_cube_020.update()
me_plane_002 = bpy.data.meshes.new('Plane.002')
me_plane_002.from_pydata([(-6.037e-06, -1e-05, 0.0), (3.019, 5.0, 0.0), (-10.0, 19.0, -1.048e-12), (-3.86, 18.07, 5.241e-07), (35.8, -1e-05, 0.0), (35.68, 5.0, 0.0), (36.68, 5.049, 0.0), (37.17, 0.0674, 0.0), (37.55, 5.179, 0.0), (38.53, 0.269, 0.0), (38.41, 5.393, 0.0), (39.86, 0.6028, 0.0), (39.24, 5.691, 0.0), (41.16, 1.066, 0.0), (40.04, 6.068, 0.0), (42.4, 1.653, 0.0), (40.8, 6.522, 0.0), (43.58, 2.359, 0.0), (41.51, 7.048, 0.0), (44.68, 3.178, 0.0), (42.16, 7.64, 0.0), (45.7, 4.1, 0.0), (42.75, 8.294, 0.0), (46.62, 5.118, 0.0), (43.28, 9.003, 0.0), (47.44, 6.222, 0.0), (43.73, 9.76, 0.0), (48.15, 7.4, 0.0), (44.11, 10.56, 0.0), (48.73, 8.642, 0.0), (44.41, 11.39, 0.0), (49.2, 9.936, 0.0), (44.62, 12.25, 0.0), (49.53, 11.27, 0.0), (44.75, 13.12, 0.0), (49.73, 12.63, 0.0), (44.79, 14.0, 0.0), (49.8, 14.0, 0.0), (44.75, 14.88, 0.0), (49.73, 15.37, 0.0), (44.62, 15.75, 0.0), (49.53, 16.73, 0.0), (44.41, 16.61, 0.0), (49.2, 18.06, 0.0), (44.11, 17.44, 0.0), (48.73, 19.36, 0.0), (43.73, 18.24, 0.0), (48.15, 20.6, 0.0), (43.28, 19.0, 0.0), (47.44, 21.78, 0.0), (42.75, 19.71, 0.0), (46.62, 22.88, 0.0), (42.16, 20.36, 0.0), (45.7, 23.9, 0.0), (41.51, 20.95, 0.0), (44.68, 24.82, 0.0), (40.8, 21.48, 0.0), (43.58, 25.64, 0.0), (40.07, 21.91, 0.0), (42.4, 26.35, 0.0), (39.18, 22.32, 0.0), (40.95, 27.01, 0.0), (3.019, 5.0, 5.0), (-6.037e-06, -1e-05, 5.0), (-3.86, 18.07, 5.0), (-10.0, 19.0, 5.0), (37.17, 0.0674, 5.0), (36.68, 5.049, 5.0), (38.53, 0.269, 5.0), (37.55, 5.179, 5.0), (39.86, 0.6028, 5.0), (38.41, 5.393, 5.0), (41.16, 1.066, 5.0), (39.24, 5.691, 5.0), (42.4, 1.653, 5.0), (40.04, 6.068, 5.0), (43.58, 2.359, 5.0), (40.8, 6.522, 5.0), (44.68, 3.178, 5.0), (41.51, 7.048, 5.0), (45.7, 4.1, 5.0), (42.16, 7.64, 5.0), (46.62, 5.118, 5.0), (42.75, 8.294, 5.0), (47.44, 6.222, 5.0), (43.28, 9.003, 5.0), (48.15, 7.4, 5.0), (43.73, 9.76, 5.0), (48.73, 8.642, 5.0), (44.11, 10.56, 5.0), (49.2, 9.936, 5.0), (44.41, 11.39, 5.0), (49.53, 11.27, 5.0), (44.62, 12.25, 5.0), (49.73, 12.63, 5.0), (44.75, 13.12, 5.0), (49.8, 14.0, 5.0), (44.79, 14.0, 5.0), (49.73, 15.37, 5.0), (44.75, 14.88, 5.0), (49.53, 16.73, 5.0), (44.62, 15.75, 5.0), (49.2, 18.06, 5.0), (44.41, 16.61, 5.0), (48.73, 19.36, 5.0), (44.11, 17.44, 5.0), (48.15, 20.6, 5.0), (43.73, 18.24, 5.0), (47.44, 21.78, 5.0), (43.28, 19.0, 5.0), (46.62, 22.88, 5.0), (42.75, 19.71, 5.0), (45.7, 23.9, 5.0), (42.16, 20.36, 5.0), (44.68, 24.82, 5.0), (41.51, 20.95, 5.0), (43.58, 25.64, 5.0), (40.8, 21.48, 5.0), (42.4, 26.35, 5.0), (40.07, 21.91, 5.0), (40.95, 27.01, 5.0), (39.18, 22.32, 5.0), (35.68, 5.0, 5.0), (35.8, -1e-05, 5.0), (9.185, 31.11, 4.156e-07), (5.879, 34.88, -8.313e-13), (9.73, 31.25, 7.819e-08), (10.87, 36.13, -1.564e-13), (9.291, 31.2, -1.3e-07), (6.675, 35.49, 2.6e-13), (9.357, 31.23, -3.168e-07), (7.674, 35.96, 6.335e-13), (9.526, 31.27, -1.515e-07), (8.778, 36.24, 3.029e-13), (9.598, 31.27, 3.95e-08), (9.88, 36.29, -7.901e-14), (9.73, 31.25, 5.0), (10.87, 36.13, 5.0), (9.185, 31.11, 5.0), (5.879, 34.88, 5.0), (9.598, 31.27, 5.0), (9.88, 36.29, 5.0), (9.526, 31.27, 5.0), (8.778, 36.24, 5.0), (9.357, 31.23, 5.0), (7.674, 35.96, 5.0), (9.291, 31.2, 5.0), (6.675, 35.49, 5.0)], [], [(0, 2, 3, 1), (6, 8, 9, 7), (8, 10, 11, 9), (10, 12, 13, 11), (12, 14, 15, 13), (14, 16, 17, 15), (16, 18, 19, 17), (18, 20, 21, 19), (20, 22, 23, 21), (22, 24, 25, 23), (24, 26, 27, 25), (26, 28, 29, 27), (28, 30, 31, 29), (30, 32, 33, 31), (32, 34, 35, 33), (34, 36, 37, 35), (36, 38, 39, 37), (38, 40, 41, 39), (40, 42, 43, 41), (42, 44, 45, 43), (44, 46, 47, 45), (46, 48, 49, 47), (48, 50, 51, 49), (50, 52, 53, 51), (52, 54, 55, 53), (54, 56, 57, 55), (56, 58, 59, 57), (58, 60, 61, 59), (7, 4, 5, 6), (1, 5, 4, 0), (62, 64, 65, 63), (66, 68, 69, 67), (68, 70, 71, 69), (70, 72, 73, 71), (72, 74, 75, 73), (74, 76, 77, 75), (76, 78, 79, 77), (78, 80, 81, 79), (80, 82, 83, 81), (82, 84, 85, 83), (84, 86, 87, 85), (86, 88, 89, 87), (88, 90, 91, 89), (90, 92, 93, 91), (92, 94, 95, 93), (94, 96, 97, 95), (96, 98, 99, 97), (98, 100, 101, 99), (100, 102, 103, 101), (102, 104, 105, 103), (104, 106, 107, 105), (106, 108, 109, 107), (108, 110, 111, 109), (110, 112, 113, 111), (112, 114, 115, 113), (114, 116, 117, 115), (116, 118, 119, 117), (118, 120, 121, 119), (67, 122, 123, 66), (63, 123, 122, 62), (140, 136, 137, 141), (126, 134, 135, 127), (142, 140, 141, 143), (134, 132, 133, 135), (144, 142, 143, 145), (132, 130, 131, 133), (146, 144, 145, 147), (130, 128, 129, 131), (138, 146, 147, 139), (128, 124, 125, 129), (2, 125, 124, 3), (127, 61, 60, 126), (136, 121, 120, 137), (64, 138, 139, 65), (108, 49, 51, 110), (109, 111, 50, 48), (82, 23, 25, 84), (83, 85, 24, 22), (63, 0, 4, 123), (62, 122, 5, 1), (110, 51, 53, 112), (111, 113, 52, 50), (84, 25, 27, 86), (85, 87, 26, 24), (112, 53, 55, 114), (113, 115, 54, 52), (86, 27, 29, 88), (87, 89, 28, 26), (114, 55, 57, 116), (115, 117, 56, 54), (88, 29, 31, 90), (89, 91, 30, 28), (116, 57, 59, 118), (117, 119, 58, 56), (90, 31, 33, 92), (91, 93, 32, 30), (65, 2, 0, 63), (64, 62, 1, 3), (118, 59, 61, 120), (119, 121, 60, 58), (92, 33, 35, 94), (93, 95, 34, 32), (66, 7, 9, 68), (67, 69, 8, 6), (94, 35, 37, 96), (95, 97, 36, 34), (68, 9, 11, 70), (69, 71, 10, 8), (96, 37, 39, 98), (97, 99, 38, 36), (70, 11, 13, 72), (71, 73, 12, 10), (98, 39, 41, 100), (99, 101, 40, 38), (72, 13, 15, 74), (73, 75, 14, 12), (100, 41, 43, 102), (101, 103, 42, 40), (74, 15, 17, 76), (75, 77, 16, 14), (102, 43, 45, 104), (103, 105, 44, 42), (76, 17, 19, 78), (77, 79, 18, 16), (61, 127, 137, 120), (60, 121, 136, 126), (104, 45, 47, 106), (105, 107, 46, 44), (78, 19, 21, 80), (79, 81, 20, 18), (123, 4, 7, 66), (122, 67, 6, 5), (106, 47, 49, 108), (107, 109, 48, 46), (80, 21, 23, 82), (81, 83, 22, 20), (139, 125, 2, 65), (138, 64, 3, 124), (141, 137, 127, 135), (140, 134, 126, 136), (143, 141, 135, 133), (142, 132, 134, 140), (145, 143, 133, 131), (144, 130, 132, 142), (147, 145, 131, 129), (146, 128, 130, 144), (139, 147, 129, 125), (138, 124, 128, 146)])
_uv = me_plane_002.uv_layers.new(name='UVMap')
_uv.uv.foreach_set('vector', [0.0, 0.0, 0.0, 0.0, 0.0, 0.0, 0.0, 0.0, 0.0, 0.0, 0.0, 0.0, 0.0, 0.0, 0.0, 0.0, 0.0, 0.0, 0.0, 0.0, 0.0, 0.0, 0.0, 0.0, 0.0, 0.0, 0.0, 0.0, 0.0, 0.0, 0.0, 0.0, 0.0, 0.0, 0.0, 0.0, 0.0, 0.0, 0.0, 0.0, 0.0, 0.0, 0.0, 0.0, 0.0, 0.0, 0.0, 0.0, 0.0, 0.0, 0.0, 0.0, 0.0, 0.0, 0.0, 0.0, 0.0, 0.0, 0.0, 0.0, 0.0, 0.0, 0.0, 0.0, 0.0, 0.0, 0.0, 0.0, 0.0, 0.0, 0.0, 0.0, 0.0, 0.0, 0.0, 0.0, 0.0, 0.0, 0.0, 0.0, 0.0, 0.0, 0.0, 0.0, 0.0, 0.0, 0.0, 0.0, 0.0, 0.0, 0.0, 0.0, 0.0, 0.0, 0.0, 0.0, 0.0, 0.0, 0.0, 0.0, 0.0, 0.0, 0.0, 0.0, 0.0, 0.0, 0.0, 0.0, 0.0, 0.0, 0.0, 0.0, 0.0, 0.0, 0.0, 0.0, 0.0, 0.0, 0.0, 0.0, 0.0, 0.0, 0.0, 0.0, 0.0, 0.0, 0.0, 0.0, 0.0, 0.0, 0.0, 0.0, 0.0, 0.0, 0.0, 0.0, 0.0, 0.0, 0.0, 0.0, 0.0, 0.0, 0.0, 0.0, 0.0, 0.0, 0.0, 0.0, 0.0, 0.0, 0.0, 0.0, 0.0, 0.0, 0.0, 0.0, 0.0, 0.0, 0.0, 0.0, 0.0, 0.0, 0.0, 0.0, 0.0, 0.0, 0.0, 0.0, 0.0, 0.0, 0.0, 0.0, 0.0, 0.0, 0.0, 0.0, 0.0, 0.0, 0.0, 0.0, 0.0, 0.0, 0.0, 0.0, 0.0, 0.0, 0.0, 0.0, 0.0, 0.0, 0.0, 0.0, 0.0, 0.0, 0.0, 0.0, 0.0, 0.0, 0.0, 0.0, 0.0, 0.0, 0.0, 0.0, 0.0, 0.0, 0.0, 0.0, 0.0, 0.0, 0.0, 0.0, 0.0, 0.0, 0.0, 0.0, 0.0, 0.0, 0.9986, 1.0, 0.9986, 1.0, 0.0, 0.0, 0.0, 0.0, 0.0, 0.0, 0.0, 0.0, 0.0, 0.0, 0.0, 0.0, 0.0, 0.0, 0.0, 0.0, 0.0, 0.0, 0.0, 0.0, 0.0, 0.0, 0.0, 0.0, 0.0, 0.0, 0.0, 0.0, 0.0, 0.0, 0.0, 0.0, 0.0, 0.0, 0.0, 0.0, 0.0, 0.0, 0.0, 0.0, 0.0, 0.0, 0.0, 0.0, 0.0, 0.0, 0.0, 0.0, 0.0, 0.0, 0.0, 0.0, 0.0, 0.0, 0.0, 0.0, 0.0, 0.0, 0.0, 0.0, 0.0, 0.0, 0.0, 0.0, 0.0, 0.0, 0.0, 0.0, 0.0, 0.0, 0.0, 0.0, 0.0, 0.0, 0.0, 0.0, 0.0, 0.0, 0.0, 0.0, 0.0, 0.0, 0.0, 0.0, 0.0, 0.0, 0.0, 0.0, 0.0, 0.0, 0.0, 0.0, 0.0, 0.0, 0.0, 0.0, 0.0, 0.0, 0.0, 0.0, 0.0, 0.0, 0.0, 0.0, 0.0, 0.0, 0.0, 0.0, 0.0, 0.0, 0.0, 0.0, 0.0, 0.0, 0.0, 0.0, 0.0, 0.0, 0.0, 0.0, 0.0, 0.0, 0.0, 0.0, 0.0, 0.0, 0.0, 0.0, 0.0, 0.0, 0.0, 0.0, 0.0, 0.0, 0.0, 0.0, 0.0, 0.0, 0.0, 0.0, 0.0, 0.0, 0.0, 0.0, 0.0, 0.0, 0.0, 0.0, 0.0, 0.0, 0.0, 0.0, 0.0, 0.0, 0.0, 0.0, 0.0, 0.0, 0.0, 0.0, 0.0, 0.0, 0.0, 0.0, 0.0, 0.0, 0.0, 0.0, 0.0, 0.0, 0.0, 0.0, 0.0, 0.0, 0.0, 0.0, 0.0, 0.0, 0.0, 0.0, 0.0, 0.0, 0.0, 0.0, 0.0, 0.0, 0.0, 0.0, 0.0, 0.0, 0.0, 0.0, 0.0, 0.0, 0.0, 0.0, 0.0, 0.0, 0.0, 0.0, 0.0, 0.0, 0.0, 0.0, 0.0, 0.0, 0.0, 0.0, 0.0, 0.0, 0.0, 0.0, 0.0, 0.0, 0.0, 0.0, 0.0, 0.0, 0.0, 0.0, 0.0, 0.0, 0.0, 0.0, 0.0, 0.0, 0.0, 0.0, 0.0, 0.0, 0.0, 0.0, 0.0, 0.0, 0.0, 0.0, 0.9986, 1.0, 0.9986, 1.0, 0.0, 0.0, 0.0, 0.0, 0.0, 0.0, 0.0, 0.0, 0.0, 0.0, 0.0, 0.0, 0.0, 0.0, 0.0, 0.0, 0.0, 0.0, 0.0, 0.0, 0.0, 0.0, 0.0, 0.0, 0.0, 0.0, 0.0, 0.0, 0.0, 0.0, 0.0, 0.0, 0.0, 0.0, 0.0, 0.0, 0.0, 0.0, 0.0, 0.0, 0.0, 0.0, 0.0, 0.0, 0.0, 0.0, 0.0, 0.0, 0.0, 0.0, 0.0, 0.0, 0.0, 0.0, 0.0, 0.0, 0.0, 0.0, 0.0, 0.0, 0.0, 0.0, 0.0, 0.0, 0.0, 0.0, 0.0, 0.0, 0.0, 0.0, 0.0, 0.0, 0.0, 0.0, 0.0, 0.0, 0.0, 0.0, 0.0, 0.0, 0.0, 0.0, 0.0, 0.0, 0.0, 0.0, 0.0, 0.0, 0.0, 0.0, 0.0, 0.0, 0.0, 0.0, 0.0, 0.0, 0.0, 0.0, 0.0, 0.0, 0.0, 0.0, 0.0, 0.0, 0.0, 0.0, 0.0, 0.0, 0.0, 0.0, 0.0, 0.0, 0.0, 0.0, 0.0, 0.0, 0.0, 0.0, 0.0, 0.0, 0.0, 0.0, 0.0, 0.0, 0.0, 0.0, 0.0, 0.0, 0.0, 0.0, 0.0, 0.0, 0.0, 0.0, 0.0, 0.0, 0.0, 0.0, 0.0, 0.0, 0.0, 0.0, 0.0, 0.0, 0.0, 0.0, 0.0, 0.0, 0.0, 0.0, 0.0, 0.0, 0.0, 0.0, 0.0, 0.0, 0.0, 0.0, 0.0, 0.0, 0.0, 0.0, 0.0, 0.0, 0.0, 0.0, 0.0, 0.0, 0.0, 0.0, 0.0, 0.0, 0.0, 0.0, 0.0, 0.0, 0.0, 0.0, 0.0, 0.0, 0.0, 0.0, 0.0, 0.0, 0.0, 0.0, 0.0, 0.0, 0.0, 0.0, 0.0, 0.0, 0.0, 0.0, 0.0, 0.0, 0.0, 0.0, 0.0, 0.0, 0.0, 0.0, 0.0, 0.0, 0.0, 0.0, 0.0, 0.0, 0.0, 0.0, 0.0, 0.0, 0.0, 0.0, 0.0, 0.0, 0.0, 0.0, 0.0, 0.0, 0.0, 0.0, 0.0, 0.0, 0.0, 0.0, 0.0, 0.0, 0.0, 0.0, 0.0, 0.0, 0.0, 0.0, 0.0, 0.0, 0.0, 0.0, 0.0, 0.0, 0.0, 0.0, 0.0, 0.0, 0.0, 0.0, 0.0, 0.0, 0.0, 0.0, 0.0, 0.0, 0.0, 0.0, 0.0, 0.0, 0.0, 0.0, 0.0, 0.0, 0.0, 0.0, 0.0, 0.0, 0.0, 0.0, 0.0, 0.0, 0.0, 0.0, 0.0, 0.0, 0.0, 0.0, 0.0, 0.0, 0.0, 0.0, 0.0, 0.0, 0.0, 0.0, 0.0, 0.0, 0.0, 0.0, 0.0, 0.0, 0.0, 0.0, 0.0, 0.0, 0.0, 0.0, 0.0, 0.0, 0.0, 0.0, 0.0, 0.0, 0.0, 0.0, 0.0, 0.0, 0.0, 0.0, 0.0, 0.0, 0.0, 0.0, 0.0, 0.0, 0.0, 0.0, 0.0, 0.0, 0.0, 0.0, 0.0, 0.0, 0.0, 0.0, 0.0, 0.0, 0.0, 0.0, 0.9986, 1.0, 0.9986, 1.0, 0.0, 0.0, 0.9986, 1.0, 0.9986, 1.0, 0.0, 0.0, 0.0, 0.0, 0.0, 0.0, 0.0, 0.0, 0.0, 0.0, 0.0, 0.0, 0.0, 0.0, 0.0, 0.0, 0.0, 0.0, 0.0, 0.0, 0.0, 0.0, 0.0, 0.0, 0.0, 0.0, 0.0, 0.0, 0.0, 0.0, 0.0, 0.0, 0.0, 0.0, 0.0, 0.0, 0.0, 0.0, 0.0, 0.0, 0.0, 0.0, 0.0, 0.0, 0.0, 0.0, 0.0, 0.0, 0.0, 0.0, 0.0, 0.0, 0.0, 0.0, 0.0, 0.0, 0.0, 0.0, 0.0, 0.0, 0.0, 0.0, 0.0, 0.0, 0.0, 0.0, 0.0, 0.0, 0.0, 0.0, 0.0, 0.0, 0.0, 0.0, 0.0, 0.0, 0.0, 0.0, 0.0, 0.0, 0.0, 0.0, 0.0, 0.0, 0.0, 0.0, 0.0, 0.0, 0.0, 0.0, 0.0, 0.0, 0.0, 0.0, 0.0, 0.0, 0.0, 0.0, 0.0, 0.0, 0.0, 0.0, 0.0, 0.0, 0.0, 0.0, 0.0, 0.0, 0.0, 0.0, 0.0, 0.0, 0.0, 0.0, 0.0, 0.0, 0.0, 0.0, 0.0, 0.0, 0.0, 0.0, 0.0, 0.0, 0.0, 0.0, 0.0, 0.0, 0.0, 0.0, 0.0, 0.0, 0.0, 0.0, 0.0, 0.0, 0.0, 0.0, 0.0, 0.0, 0.0, 0.0, 0.0, 0.0, 0.0, 0.0, 0.0, 0.0, 0.0, 0.0, 0.0, 0.0, 0.0, 0.0, 0.0, 0.0, 0.0, 0.0, 0.0, 0.0, 0.0, 0.0, 0.0, 0.0, 0.0, 0.0, 0.0, 0.0, 0.0, 0.0, 0.0, 0.0, 0.0, 0.0, 0.0, 0.0, 0.0, 0.0, 0.0, 0.0, 0.0, 0.0, 0.0, 0.0, 0.0, 0.0, 0.0, 0.0, 0.0, 0.0, 0.0, 0.0, 0.0, 0.0, 0.0, 0.0, 0.0, 0.0, 0.0, 0.0, 0.0, 0.0, 0.0, 0.0, 0.0, 0.0, 0.0, 0.0, 0.0, 0.0, 0.0, 0.0, 0.0, 0.0, 0.0, 0.0, 0.0, 0.0, 0.0, 0.0, 0.0, 0.0, 0.0, 0.0, 0.0, 0.0, 0.0, 0.0, 0.0, 0.0, 0.0, 0.0, 0.0, 0.0, 0.0, 0.0, 0.0, 0.0, 0.0, 0.0, 0.0, 0.0, 0.0, 0.0, 0.0, 0.0, 0.0, 0.0, 0.0, 0.0, 0.0, 0.0, 0.0, 0.0, 0.0, 0.0, 0.0, 0.0, 0.0, 0.0, 0.0, 0.0, 0.0, 0.0, 0.0, 0.0, 0.0, 0.0, 0.0, 0.0, 0.0, 0.0, 0.0, 0.0, 0.0, 0.0, 0.0, 0.0, 0.0, 0.0, 0.0, 0.0, 0.0, 0.0, 0.0, 0.0, 0.0, 0.0, 0.0, 0.0, 0.0, 0.0, 0.0, 0.0, 0.0, 0.0, 0.0, 0.0, 0.0, 0.0, 0.0, 0.0, 0.0, 0.0, 0.0, 0.0, 0.0, 0.0, 0.0, 0.0, 0.0, 0.0, 0.0, 0.0, 0.0, 0.0, 0.0, 0.0, 0.0, 0.0, 0.0, 0.0, 0.0, 0.0, 0.0, 0.0, 0.0, 0.0, 0.0, 0.0, 0.0, 0.0, 0.0, 0.0, 0.0, 0.0, 0.0, 0.0, 0.0, 0.0, 0.0, 0.0, 0.0, 0.0, 0.0, 0.0, 0.0, 0.0, 0.0, 0.0, 0.0, 0.0, 0.0, 0.0, 0.0, 0.0, 0.0, 0.0, 0.0, 0.0, 0.0, 0.0, 0.0, 0.0, 0.0, 0.0, 0.0, 0.0, 0.0, 0.0, 0.0, 0.0, 0.0, 0.0, 0.0, 0.0, 0.0, 0.0, 0.0, 0.0, 0.0, 0.0, 0.0, 0.0, 0.0, 0.0])
me_plane_002.use_remesh_fix_poles = True
me_plane_002.use_remesh_preserve_attributes = False
me_plane_002.update()

# ---- objects
ob_brakeriser = bpy.data.objects.new('BrakeRiser', me_plane)
ob_left_screw = bpy.data.objects.new('left screw', me_cylinder_011)
ob_right_screw = bpy.data.objects.new('right screw', me_cylinder_021)
ob_left_cap_hole = bpy.data.objects.new('left cap hole', me_cylinder_026)
ob_right_cap_hole = bpy.data.objects.new('right cap hole', me_cylinder_027)
ob_teeth = bpy.data.objects.new('teeth', me_plane_001)
ob_cut_off = bpy.data.objects.new('cut off', me_cube_010)
ob_cut_off_001 = bpy.data.objects.new('cut off.001', me_cube_013)
ob_cut_off_002 = bpy.data.objects.new('cut off.002', me_cube_017)
ob_cut_off_003 = bpy.data.objects.new('cut off.003', me_cube_018)
ob_cut_off_004 = bpy.data.objects.new('cut off.004', me_cube_019)
ob_cut_off_005 = bpy.data.objects.new('cut off.005', me_cube_020)
ob_teeth_001 = bpy.data.objects.new('teeth.001', me_plane_002)

# ---- transforms, parenting, visibility, modifiers, constraints
ob_brakeriser.location = (0.0, 0.0, 0.0)
_m = ob_brakeriser.modifiers.new('Boolean', 'BOOLEAN')
_m.object = ob_left_screw
_m = ob_brakeriser.modifiers.new('Boolean.001', 'BOOLEAN')
_m.object = ob_right_screw
_m = ob_brakeriser.modifiers.new('Boolean.002', 'BOOLEAN')
_m.object = ob_left_cap_hole
_m = ob_brakeriser.modifiers.new('Boolean.003', 'BOOLEAN')
_m.object = ob_right_cap_hole
_m = ob_brakeriser.modifiers.new('Boolean.004', 'BOOLEAN')
_m.object = ob_teeth
_m.operation = 'UNION'
ob_left_screw.location = (9.0, 17.0, 0.0)
ob_right_screw.location = (30.0, 17.0, 0.0)
ob_left_cap_hole.location = (9.0, 17.0, 2.0)
ob_left_cap_hole.scale = (1.0, 1.0, 1.033)
ob_right_cap_hole.location = (30.0, 17.0, 2.0)
ob_right_cap_hole.scale = (1.0, 1.0, 1.033)
ob_teeth.location = (0.0, 0.0, 5.0)
ob_teeth.scale = (1.0, 1.0, 2.0)
_m = ob_teeth.modifiers.new('Boolean', 'BOOLEAN')
_m.object = ob_cut_off
_m = ob_teeth.modifiers.new('Boolean.001', 'BOOLEAN')
_m.object = ob_cut_off_001
_m = ob_teeth.modifiers.new('Boolean.002', 'BOOLEAN')
_m.object = ob_cut_off_002
_m = ob_teeth.modifiers.new('Boolean.003', 'BOOLEAN')
_m.object = ob_cut_off_003
_m = ob_teeth.modifiers.new('Boolean.004', 'BOOLEAN')
_m.object = ob_cut_off_004
_m = ob_teeth.modifiers.new('Boolean.005', 'BOOLEAN')
_m.object = ob_cut_off_005
_m = ob_teeth.modifiers.new('Boolean.006', 'BOOLEAN')
_m.object = ob_teeth_001
_m.operation = 'UNION'
ob_cut_off.location = (5.0, -5.0, 4.0)
ob_cut_off.scale = (2.5, 25.0, 6.0)
ob_cut_off_001.location = (15.0, -5.0, 4.0)
ob_cut_off_001.scale = (2.5, 25.0, 6.0)
ob_cut_off_002.location = (25.0, -5.0, 4.0)
ob_cut_off_002.scale = (2.5, 25.0, 6.0)
ob_cut_off_003.location = (35.0, -5.0, 4.0)
ob_cut_off_003.scale = (2.5, 25.0, 6.0)
ob_cut_off_004.location = (60.0, 8.0, 4.0)
ob_cut_off_004.rotation_euler = (0.0, 0.0, 1.571)
ob_cut_off_004.scale = (2.5, 50.0, 6.0)
ob_cut_off_005.location = (60.0, 20.0, 4.0)
ob_cut_off_005.rotation_euler = (0.0, 0.0, 1.571)
ob_cut_off_005.scale = (2.5, 50.0, 6.0)
ob_teeth_001.location = (0.0, 0.0, 5.0)
ob_teeth_001.scale = (1.0, 1.0, 1.0)

# ---- collection membership
scene.collection.objects.link(ob_brakeriser)
scene.collection.objects.link(ob_left_screw)
scene.collection.objects.link(ob_right_screw)
scene.collection.objects.link(ob_left_cap_hole)
scene.collection.objects.link(ob_right_cap_hole)
scene.collection.objects.link(ob_teeth)
scene.collection.objects.link(ob_cut_off)
scene.collection.objects.link(ob_cut_off_001)
scene.collection.objects.link(ob_cut_off_002)
scene.collection.objects.link(ob_cut_off_003)
scene.collection.objects.link(ob_cut_off_004)
scene.collection.objects.link(ob_cut_off_005)
scene.collection.objects.link(ob_teeth_001)

# ---- scene / render settings (as saved in the file)
scene.frame_start = 1; scene.frame_end = 250; scene.frame_set(1)
scene.render.engine = 'BLENDER_EEVEE_NEXT'
scene.cycles.use_denoising = False
scene.cycles.samples = 128
scene.cycles.sampling_pattern = 'TABULATED_SOBOL'
scene.cycles.use_adaptive_sampling = False
scene.cycles.use_light_tree = False
scene.view_settings.view_transform = 'Filmic'
scene.unit_settings.scale_length = 0.001
bpy.context.view_layer.update()

# ---- added for rendering (the .blend has no active camera and no usable light): camera, sun
cam_auto = bpy.data.cameras.new('AutoCamera')
cam_auto.lens = 50.0
cam_auto.sensor_width = 36.0
cam_auto.clip_end = 1863.86
ob_auto_camera = bpy.data.objects.new('AutoCamera', cam_auto)
scene.collection.objects.link(ob_auto_camera)
ob_auto_camera.location = (116.204, -107.444, 87.9628)
ob_auto_camera.rotation_euler = (1.09748, -7.21219e-08, 0.694738)
scene.camera = ob_auto_camera
light_auto_sun = bpy.data.lights.new('AutoSun', 'SUN')
light_auto_sun.energy = 3.0
light_auto_sun.angle = 0.0523599
ob_auto_sun = bpy.data.objects.new('AutoSun', light_auto_sun)
scene.collection.objects.link(ob_auto_sun)
ob_auto_sun.rotation_euler = (0.872665, 0.174533, 0.523599)
bpy.context.view_layer.update()
